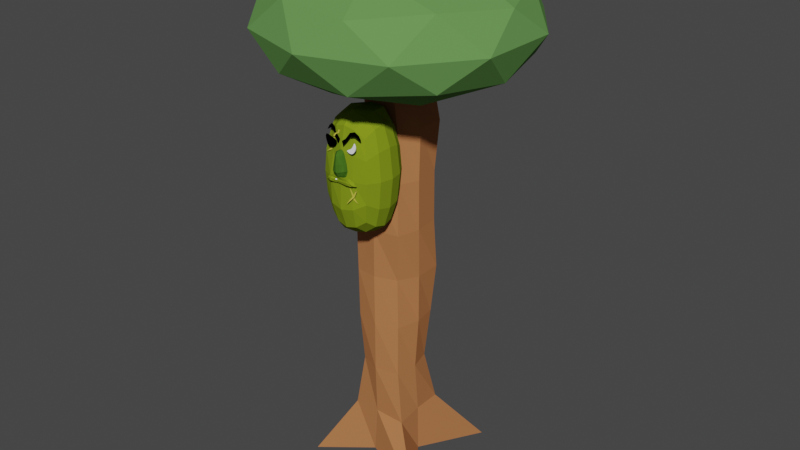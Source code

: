 # Source: jaja3MenosFolhas.blend  (saved by Blender 4.0.36; exported with 4.5.12 LTS)
import bpy
from mathutils import Matrix  # noqa: F401  (used for matrix-valued properties, if any)

bpy.ops.wm.read_factory_settings(use_empty=True)
scene = bpy.context.scene
scene.name = 'Scene'

# ---- collections
col_collection = bpy.data.collections.new('Collection'); scene.collection.children.link(col_collection)
col_vore = bpy.data.collections.new('vore'); scene.collection.children.link(col_vore)
col_homens = bpy.data.collections.new('homens'); scene.collection.children.link(col_homens)
col_face3 = bpy.data.collections.new('face3'); scene.collection.children.link(col_face3)

# ---- images (referenced by path relative to the original .blend; pixels are not part of the script)
import os
ASSET_DIR = os.environ.get("B2B_ASSET_DIR", "")  # directory of the original .blend (textures are referenced by path, not embedded)
HERE = os.path.dirname(os.path.abspath(__file__))  # packed textures are extracted next to this script under _unpacked/

def load_image(name, relpath, width, height, colorspace="sRGB"):
    """Load a texture the original file referenced (path relative to the .blend, or extracted next to this script)."""
    p = next((c for c in (os.path.join(HERE, relpath), os.path.join(ASSET_DIR, relpath)) if relpath and os.path.exists(c)), "")
    if p:
        img = bpy.data.images.load(p, check_existing=True)
        img.name = name
    else:  # same state as the original file: an image datablock whose file is absent (Cycles renders it pink)
        img = bpy.data.images.new(name, width, height)
        img.source = "FILE"
        img.filepath = "//" + (relpath or name)
    img.colorspace_settings.name = colorspace
    return img
img_sex_001 = load_image('sex.001', '', 1024, 1024, 'sRGB')
img_sex = load_image('sex', '', 1024, 1024, 'sRGB')

# ---- materials (node trees are filled in below, after node groups)
mat_corpo_001 = bpy.data.materials.new('corpo.001')
mat_corpo_001.use_transparent_shadow = False
mat_corpo_001.diffuse_color = (0.1279, 0.2883, 0.08112, 1.0)
mat_preto_002 = bpy.data.materials.new('preto.002')
mat_preto_002.use_transparent_shadow = False
mat_preto_002.diffuse_color = (0.4575, 0.1791, 0.07, 1.0)
mat_corpo = bpy.data.materials.new('corpo')
mat_corpo.use_transparent_shadow = False
mat_corpo.diffuse_color = (0.2094, 0.2883, 0.01318, 1.0)
mat_naris = bpy.data.materials.new('naris')
mat_naris.use_transparent_shadow = False
mat_naris.diffuse_color = (0.05763, 0.1441, 0.01482, 1.0)
mat_olho = bpy.data.materials.new('olho')
mat_olho.use_transparent_shadow = False
mat_olho.diffuse_color = (1.0, 1.0, 1.0, 1.0)
mat_preto = bpy.data.materials.new('preto')
mat_preto.use_transparent_shadow = False
mat_preto.diffuse_color = (0.0, 0.0, 0.0, 1.0)
mat_catris = bpy.data.materials.new('catris')
mat_catris.use_transparent_shadow = False
mat_catris.diffuse_color = (0.5489, 0.5158, 0.06983, 1.0)

# ---- material node trees

# ---- world
world_world = bpy.data.worlds.new('World'); scene.world = world_world
world_world.use_nodes = True; world_world.node_tree.nodes.clear()
_N = world_world.node_tree.nodes; _L = world_world.node_tree.links
n0 = _N.new('ShaderNodeOutputWorld'); n0.name = 'World Output'; n0.location = (300, 300)
n1 = _N.new('ShaderNodeBackground'); n1.name = 'Background'; n1.location = (10, 300)
n1.inputs[0].default_value = (0.05088, 0.05088, 0.05088, 1.0)
_L.new(n1.outputs[0], n0.inputs[0])
n0.is_active_output = True
world_world.color = (0.05088, 0.05088, 0.05088)
world_world.use_sun_shadow = False
world_world.sun_shadow_jitter_overblur = 0.0

# ---- meshes
me_icosphere = bpy.data.meshes.new('Icosphere')
me_icosphere.from_pydata([(0.0, 0.0, -1.134), (0.7236, -0.5257, -0.4472), (-0.2764, -0.8506, -0.4472), (-0.8944, 0.0, -0.4472), (-0.2764, 0.8506, -0.4472), (0.7236, 0.5257, -0.4472), (0.2764, -0.8506, 0.4472), (-0.7236, -0.5257, 0.4472), (-0.7236, 0.5257, 0.4472), (0.2764, 0.8506, 0.4472), (0.8944, 0.0, 0.4472), (0.0, 0.0, 1.0), (-0.1625, -0.5, -0.8507), (0.4253, -0.309, -0.8507), (0.2629, -0.809, -0.5257), (0.8506, 0.0, -0.5257), (0.4253, 0.309, -0.8507), (-0.5257, 0.0, -0.8075), (-0.6882, -0.5, -0.5257), (-0.1625, 0.5, -0.8507), (-0.6882, 0.5, -0.5257), (0.2629, 0.809, -0.5257), (0.9511, -0.309, 0.0), (0.9511, 0.309, 0.0), (0.0, -1.0, 0.0), (0.5878, -0.809, 0.0), (-0.9511, -0.309, 0.0), (-0.5878, -0.809, 0.0), (-0.5878, 0.809, 0.0), (-0.9511, 0.309, 0.0), (0.5878, 0.809, 0.0), (0.0, 1.0, 0.0), (0.6882, -0.5, 0.5257), (-0.2629, -0.809, 0.5257), (-0.8506, 0.0, 0.5257), (-0.2629, 0.809, 0.5257), (0.6882, 0.5, 0.5257), (0.1625, -0.5, 0.8507), (0.5257, 0.0, 0.8507), (-0.4253, -0.309, 0.8507), (-0.4253, 0.309, 0.8507), (0.1625, 0.5, 0.8507)], [], [(0, 13, 12), (1, 13, 15), (0, 12, 17), (0, 17, 19), (0, 19, 16), (1, 15, 22), (2, 14, 24), (3, 18, 26), (4, 20, 28), (5, 21, 30), (1, 22, 25), (2, 24, 27), (3, 26, 29), (4, 28, 31), (5, 30, 23), (6, 32, 37), (7, 33, 39), (8, 34, 40), (9, 35, 41), (10, 36, 38), (38, 41, 11), (38, 36, 41), (36, 9, 41), (41, 40, 11), (41, 35, 40), (35, 8, 40), (40, 39, 11), (40, 34, 39), (34, 7, 39), (39, 37, 11), (39, 33, 37), (33, 6, 37), (37, 38, 11), (37, 32, 38), (32, 10, 38), (23, 36, 10), (23, 30, 36), (30, 9, 36), (31, 35, 9), (31, 28, 35), (28, 8, 35), (29, 34, 8), (29, 26, 34), (26, 7, 34), (27, 33, 7), (27, 24, 33), (24, 6, 33), (25, 32, 6), (25, 22, 32), (22, 10, 32), (30, 31, 9), (30, 21, 31), (21, 4, 31), (28, 29, 8), (28, 20, 29), (20, 3, 29), (26, 27, 7), (26, 18, 27), (18, 2, 27), (24, 25, 6), (24, 14, 25), (14, 1, 25), (22, 23, 10), (22, 15, 23), (15, 5, 23), (16, 21, 5), (16, 19, 21), (19, 4, 21), (19, 20, 4), (19, 17, 20), (17, 3, 20), (17, 18, 3), (17, 12, 18), (12, 2, 18), (15, 16, 5), (15, 13, 16), (13, 0, 16), (12, 14, 2), (12, 13, 14), (13, 1, 14)])
_uv = me_icosphere.uv_layers.new(name='UVMap')
_uv.uv.foreach_set('vector', [0.1818, 0.0, 0.2273, 0.07873, 0.1364, 0.07873, 0.2727, 0.1575, 0.3182, 0.07873, 0.3636, 0.1575, 0.9091, 0.0, 0.9545, 0.07873, 0.8636, 0.07873, 0.7273, 0.0, 0.7727, 0.07873, 0.6818, 0.07873, 0.5455, 0.0, 0.5909, 0.07873, 0.5, 0.07873, 0.2727, 0.1575, 0.3636, 0.1575, 0.3182, 0.2362, 0.09091, 0.1575, 0.1818, 0.1575, 0.1364, 0.2362, 0.8182, 0.1575, 0.9091, 0.1575, 0.8636, 0.2362, 0.6364, 0.1575, 0.7273, 0.1575, 0.6818, 0.2362, 0.4545, 0.1575, 0.5455, 0.1575, 0.5, 0.2362, 0.2727, 0.1575, 0.3182, 0.2362, 0.2273, 0.2362, 0.09091, 0.1575, 0.1364, 0.2362, 0.04546, 0.2362, 0.8182, 0.1575, 0.8636, 0.2362, 0.7727, 0.2362, 0.6364, 0.1575, 0.6818, 0.2362, 0.5909, 0.2362, 0.4545, 0.1575, 0.5, 0.2362, 0.4091, 0.2362, 0.1818, 0.3149, 0.2727, 0.3149, 0.2273, 0.3937, 0.0, 0.3149, 0.09091, 0.3149, 0.04546, 0.3937, 0.7273, 0.3149, 0.8182, 0.3149, 0.7727, 0.3937, 0.5455, 0.3149, 0.6364, 0.3149, 0.5909, 0.3937, 0.3636, 0.3149, 0.4545, 0.3149, 0.4091, 0.3937, 0.4091, 0.3937, 0.5, 0.3937, 0.4545, 0.4724, 0.4091, 0.3937, 0.4545, 0.3149, 0.5, 0.3937, 0.4545, 0.3149, 0.5455, 0.3149, 0.5, 0.3937, 0.5909, 0.3937, 0.6818, 0.3937, 0.6364, 0.4724, 0.5909, 0.3937, 0.6364, 0.3149, 0.6818, 0.3937, 0.6364, 0.3149, 0.7273, 0.3149, 0.6818, 0.3937, 0.7727, 0.3937, 0.8636, 0.3937, 0.8182, 0.4724, 0.7727, 0.3937, 0.8182, 0.3149, 0.8636, 0.3937, 0.8182, 0.3149, 0.9091, 0.3149, 0.8636, 0.3937, 0.04546, 0.3937, 0.1364, 0.3937, 0.09091, 0.4724, 0.04546, 0.3937, 0.09091, 0.3149, 0.1364, 0.3937, 0.09091, 0.3149, 0.1818, 0.3149, 0.1364, 0.3937, 0.2273, 0.3937, 0.3182, 0.3937, 0.2727, 0.4724, 0.2273, 0.3937, 0.2727, 0.3149, 0.3182, 0.3937, 0.2727, 0.3149, 0.3636, 0.3149, 0.3182, 0.3937, 0.4091, 0.2362, 0.4545, 0.3149, 0.3636, 0.3149, 0.4091, 0.2362, 0.5, 0.2362, 0.4545, 0.3149, 0.5, 0.2362, 0.5455, 0.3149, 0.4545, 0.3149, 0.5909, 0.2362, 0.6364, 0.3149, 0.5455, 0.3149, 0.5909, 0.2362, 0.6818, 0.2362, 0.6364, 0.3149, 0.6818, 0.2362, 0.7273, 0.3149, 0.6364, 0.3149, 0.7727, 0.2362, 0.8182, 0.3149, 0.7273, 0.3149, 0.7727, 0.2362, 0.8636, 0.2362, 0.8182, 0.3149, 0.8636, 0.2362, 0.9091, 0.3149, 0.8182, 0.3149, 0.04546, 0.2362, 0.09091, 0.3149, 0.0, 0.3149, 0.04546, 0.2362, 0.1364, 0.2362, 0.09091, 0.3149, 0.1364, 0.2362, 0.1818, 0.3149, 0.09091, 0.3149, 0.2273, 0.2362, 0.2727, 0.3149, 0.1818, 0.3149, 0.2273, 0.2362, 0.3182, 0.2362, 0.2727, 0.3149, 0.3182, 0.2362, 0.3636, 0.3149, 0.2727, 0.3149, 0.5, 0.2362, 0.5909, 0.2362, 0.5455, 0.3149, 0.5, 0.2362, 0.5455, 0.1575, 0.5909, 0.2362, 0.5455, 0.1575, 0.6364, 0.1575, 0.5909, 0.2362, 0.6818, 0.2362, 0.7727, 0.2362, 0.7273, 0.3149, 0.6818, 0.2362, 0.7273, 0.1575, 0.7727, 0.2362, 0.7273, 0.1575, 0.8182, 0.1575, 0.7727, 0.2362, 0.8636, 0.2362, 0.9545, 0.2362, 0.9091, 0.3149, 0.8636, 0.2362, 0.9091, 0.1575, 0.9545, 0.2362, 0.9091, 0.1575, 1.0, 0.1575, 0.9545, 0.2362, 0.1364, 0.2362, 0.2273, 0.2362, 0.1818, 0.3149, 0.1364, 0.2362, 0.1818, 0.1575, 0.2273, 0.2362, 0.1818, 0.1575, 0.2727, 0.1575, 0.2273, 0.2362, 0.3182, 0.2362, 0.4091, 0.2362, 0.3636, 0.3149, 0.3182, 0.2362, 0.3636, 0.1575, 0.4091, 0.2362, 0.3636, 0.1575, 0.4545, 0.1575, 0.4091, 0.2362, 0.5, 0.07873, 0.5455, 0.1575, 0.4545, 0.1575, 0.5, 0.07873, 0.5909, 0.07873, 0.5455, 0.1575, 0.5909, 0.07873, 0.6364, 0.1575, 0.5455, 0.1575, 0.6818, 0.07873, 0.7273, 0.1575, 0.6364, 0.1575, 0.6818, 0.07873, 0.7727, 0.07873, 0.7273, 0.1575, 0.7727, 0.07873, 0.8182, 0.1575, 0.7273, 0.1575, 0.8636, 0.07873, 0.9091, 0.1575, 0.8182, 0.1575, 0.8636, 0.07873, 0.9545, 0.07873, 0.9091, 0.1575, 0.9545, 0.07873, 1.0, 0.1575, 0.9091, 0.1575, 0.3636, 0.1575, 0.4091, 0.07873, 0.4545, 0.1575, 0.3636, 0.1575, 0.3182, 0.07873, 0.4091, 0.07873, 0.3182, 0.07873, 0.3636, 0.0, 0.4091, 0.07873, 0.1364, 0.07873, 0.1818, 0.1575, 0.09091, 0.1575, 0.1364, 0.07873, 0.2273, 0.07873, 0.1818, 0.1575, 0.2273, 0.07873, 0.2727, 0.1575, 0.1818, 0.1575])
me_icosphere.materials.append(mat_corpo_001)
me_icosphere.use_remesh_fix_poles = True
me_icosphere.use_remesh_preserve_attributes = False
me_icosphere.update()
me_cube = bpy.data.meshes.new('Cube')
me_cube.from_pydata([(0.796, 0.7982, 0.949), (1.906, 2.44, -1.059), (0.4683, -0.5763, 0.8901), (2.241, -1.758, -1.068), (-0.6646, 0.6646, 0.9167), (-2.155, 2.698, -1.05), (-0.6504, -0.6282, 0.902), (-2.238, -1.562, -1.105), (-1.253, 0.8127, -1.014), (-0.06575, 1.543, -0.9669), (0.9301, 0.9299, -2.723e-07), (-0.8389, -0.8007, -1.125e-06), (0.6135, -0.6204, -4.103e-06), (-0.7635, 0.7634, -2.377e-06), (-0.118, -0.6622, 0.9225), (0.6878, -0.03908, 0.9247), (0.00288, -1.065, -0.9832), (-0.6647, -0.08294, 0.9165), (0.0313, 0.6336, 0.9084), (1.0, 0.0, -1.0), (0.04654, 0.9234, -6.924e-06), (0.9543, 0.02942, -4.642e-06), (0.0, 0.0, -1.0), (-1.0, 0.0, 0.0), (-0.1167, -0.8845, -4.789e-06), (0.0, 0.0, 1.0), (-0.9043, -0.8878, 0.5), (0.8548, 0.8559, 0.5), (0.6722, -0.6811, 0.4999), (-0.6714, 0.6763, 0.4999), (0.0, 1.0, 0.5), (0.9606, -0.02039, 0.4999), (-1.0, 4.292e-05, 0.5), (-0.07371, -0.9034, 0.4999), (0.697, 0.66, -0.5012), (0.7927, -0.818, -0.5008), (-0.6242, 0.6515, -0.5018), (-0.6851, -0.7368, -0.5014), (0.07783, 0.9099, -0.5012), (0.9026, -0.07346, -0.5012), (-0.8109, -0.03461, -0.5017), (4.232e-05, -0.9998, -0.5), (-0.6466, -0.5784, 0.7226), (0.9528, 0.9558, 0.7482), (0.5499, -0.5173, 0.7207), (-0.5842, 0.5879, 0.729), (0.0, 1.0, 0.75), (0.9498, 0.04484, 0.7486), (-0.9933, 0.003401, 0.7492), (-0.03033, -0.7096, 0.7229), (0.8618, 0.8618, 0.25), (0.7626, -0.7732, 0.25), (-0.686, 0.7059, 0.25), (0.05549, 0.8731, 0.25), (0.9736, -0.02374, 0.25), (-0.9624, 0.04332, 0.25), (-0.06977, -0.928, 0.25), (-0.8495, -0.8265, 0.25), (-0.7951, -0.8104, -0.2501), (0.8032, 0.8254, -0.25), (0.7257, -0.7268, -0.25), (-0.6525, 0.6343, -0.2502), (-0.019, 0.9482, -0.2501), (0.9259, 0.05768, -0.25), (-0.882, -0.08644, -0.2503), (-0.02107, -0.979, -0.25), (0.8871, 1.044, -0.7689), (1.006, -0.8847, -0.7702), (-1.066, 0.8998, -0.8116), (-0.04013, 1.095, -0.7619), (0.9834, -0.01496, -0.7537), (-0.9703, -0.005796, -0.7533), (0.008985, -0.9439, -0.758), (-0.9733, -0.8262, -0.7785)], [], [(25, 17, 6, 14), (49, 14, 6, 42), (48, 17, 4, 45), (22, 19, 3, 16), (47, 15, 2, 44), (46, 18, 0, 43), (62, 20, 10, 59), (61, 13, 20, 62), (45, 4, 18, 46), (63, 21, 12, 60), (59, 10, 21, 63), (43, 0, 15, 47), (8, 22, 16, 7), (5, 9, 22, 8), (9, 1, 19, 22), (64, 23, 13, 61), (58, 11, 23, 64), (42, 6, 17, 48), (65, 24, 11, 58), (60, 12, 24, 65), (44, 2, 14, 49), (15, 25, 14, 2), (0, 18, 25, 15), (18, 4, 17, 25), (51, 28, 33, 56), (57, 26, 32, 55), (50, 27, 31, 54), (52, 29, 30, 53), (53, 30, 27, 50), (54, 31, 28, 51), (55, 32, 29, 52), (56, 33, 26, 57), (67, 35, 41, 72), (72, 41, 37, 73), (73, 37, 40, 71), (71, 40, 36, 68), (66, 34, 39, 70), (70, 39, 35, 67), (68, 36, 38, 69), (69, 38, 34, 66), (28, 44, 49, 33), (26, 42, 48, 32), (27, 43, 47, 31), (29, 45, 46, 30), (30, 46, 43, 27), (31, 47, 44, 28), (32, 48, 45, 29), (33, 49, 42, 26), (24, 56, 57, 11), (23, 55, 52, 13), (21, 54, 51, 12), (20, 53, 50, 10), (13, 52, 53, 20), (10, 50, 54, 21), (11, 57, 55, 23), (12, 51, 56, 24), (35, 60, 65, 41), (41, 65, 58, 37), (37, 58, 64, 40), (40, 64, 61, 36), (34, 59, 63, 39), (39, 63, 60, 35), (36, 61, 62, 38), (38, 62, 59, 34), (9, 69, 66, 1), (5, 68, 69, 9), (19, 70, 67, 3), (1, 66, 70, 19), (8, 71, 68, 5), (7, 73, 71, 8), (16, 72, 73, 7), (3, 67, 72, 16)])
_uv = me_cube.uv_layers.new(name='UVMap')
_uv.uv.foreach_set('vector', [0.75, 0.625, 0.875, 0.625, 0.875, 0.75, 0.75, 0.75, 0.5938, 0.875, 0.625, 0.875, 0.625, 1.0, 0.5938, 1.0, 0.5938, 0.125, 0.625, 0.125, 0.625, 0.25, 0.5938, 0.25, 0.25, 0.625, 0.375, 0.625, 0.375, 0.75, 0.25, 0.75, 0.5938, 0.625, 0.625, 0.625, 0.625, 0.75, 0.5938, 0.75, 0.5938, 0.375, 0.625, 0.375, 0.625, 0.5, 0.5938, 0.5, 0.4688, 0.375, 0.5, 0.375, 0.5, 0.5, 0.4688, 0.5, 0.4688, 0.25, 0.5, 0.25, 0.5, 0.375, 0.4688, 0.375, 0.5938, 0.25, 0.625, 0.25, 0.625, 0.375, 0.5938, 0.375, 0.4688, 0.625, 0.5, 0.625, 0.5, 0.75, 0.4688, 0.75, 0.4688, 0.5, 0.5, 0.5, 0.5, 0.625, 0.4688, 0.625, 0.5938, 0.5, 0.625, 0.5, 0.625, 0.625, 0.5938, 0.625, 0.125, 0.625, 0.25, 0.625, 0.25, 0.75, 0.125, 0.75, 0.125, 0.5, 0.25, 0.5, 0.25, 0.625, 0.125, 0.625, 0.25, 0.5, 0.375, 0.5, 0.375, 0.625, 0.25, 0.625, 0.4688, 0.125, 0.5, 0.125, 0.5, 0.25, 0.4688, 0.25, 0.4688, 0.0, 0.5, 0.0, 0.5, 0.125, 0.4688, 0.125, 0.5938, 0.0, 0.625, 0.0, 0.625, 0.125, 0.5938, 0.125, 0.4688, 0.875, 0.5, 0.875, 0.5, 1.0, 0.4688, 1.0, 0.4688, 0.75, 0.5, 0.75, 0.5, 0.875, 0.4688, 0.875, 0.5938, 0.75, 0.625, 0.75, 0.625, 0.875, 0.5938, 0.875, 0.625, 0.625, 0.75, 0.625, 0.75, 0.75, 0.625, 0.75, 0.625, 0.5, 0.75, 0.5, 0.75, 0.625, 0.625, 0.625, 0.75, 0.5, 0.875, 0.5, 0.875, 0.625, 0.75, 0.625, 0.5312, 0.75, 0.5625, 0.75, 0.5625, 0.875, 0.5312, 0.875, 0.5312, 0.0, 0.5625, 0.0, 0.5625, 0.125, 0.5312, 0.125, 0.5312, 0.5, 0.5625, 0.5, 0.5625, 0.625, 0.5312, 0.625, 0.5312, 0.25, 0.5625, 0.25, 0.5625, 0.375, 0.5312, 0.375, 0.5312, 0.375, 0.5625, 0.375, 0.5625, 0.5, 0.5312, 0.5, 0.5312, 0.625, 0.5625, 0.625, 0.5625, 0.75, 0.5312, 0.75, 0.5312, 0.125, 0.5625, 0.125, 0.5625, 0.25, 0.5312, 0.25, 0.5312, 0.875, 0.5625, 0.875, 0.5625, 1.0, 0.5312, 1.0, 0.4057, 0.75, 0.4375, 0.75, 0.4375, 0.875, 0.4057, 0.875, 0.4057, 0.875, 0.4375, 0.875, 0.4375, 1.0, 0.4057, 1.0, 0.4057, 0.0, 0.4375, 0.0, 0.4375, 0.125, 0.4057, 0.125, 0.4057, 0.125, 0.4375, 0.125, 0.4375, 0.25, 0.4057, 0.25, 0.4057, 0.5, 0.4375, 0.5, 0.4375, 0.625, 0.4057, 0.625, 0.4057, 0.625, 0.4375, 0.625, 0.4375, 0.75, 0.4057, 0.75, 0.4057, 0.25, 0.4375, 0.25, 0.4375, 0.375, 0.4057, 0.375, 0.4057, 0.375, 0.4375, 0.375, 0.4375, 0.5, 0.4057, 0.5, 0.5625, 0.75, 0.5938, 0.75, 0.5938, 0.875, 0.5625, 0.875, 0.5625, 0.0, 0.5938, 0.0, 0.5938, 0.125, 0.5625, 0.125, 0.5625, 0.5, 0.5938, 0.5, 0.5938, 0.625, 0.5625, 0.625, 0.5625, 0.25, 0.5938, 0.25, 0.5938, 0.375, 0.5625, 0.375, 0.5625, 0.375, 0.5938, 0.375, 0.5938, 0.5, 0.5625, 0.5, 0.5625, 0.625, 0.5938, 0.625, 0.5938, 0.75, 0.5625, 0.75, 0.5625, 0.125, 0.5938, 0.125, 0.5938, 0.25, 0.5625, 0.25, 0.5625, 0.875, 0.5938, 0.875, 0.5938, 1.0, 0.5625, 1.0, 0.5, 0.875, 0.5312, 0.875, 0.5312, 1.0, 0.5, 1.0, 0.5, 0.125, 0.5312, 0.125, 0.5312, 0.25, 0.5, 0.25, 0.5, 0.625, 0.5312, 0.625, 0.5312, 0.75, 0.5, 0.75, 0.5, 0.375, 0.5312, 0.375, 0.5312, 0.5, 0.5, 0.5, 0.5, 0.25, 0.5312, 0.25, 0.5312, 0.375, 0.5, 0.375, 0.5, 0.5, 0.5312, 0.5, 0.5312, 0.625, 0.5, 0.625, 0.5, 0.0, 0.5312, 0.0, 0.5312, 0.125, 0.5, 0.125, 0.5, 0.75, 0.5312, 0.75, 0.5312, 0.875, 0.5, 0.875, 0.4375, 0.75, 0.4688, 0.75, 0.4688, 0.875, 0.4375, 0.875, 0.4375, 0.875, 0.4688, 0.875, 0.4688, 1.0, 0.4375, 1.0, 0.4375, 0.0, 0.4688, 0.0, 0.4688, 0.125, 0.4375, 0.125, 0.4375, 0.125, 0.4688, 0.125, 0.4688, 0.25, 0.4375, 0.25, 0.4375, 0.5, 0.4688, 0.5, 0.4688, 0.625, 0.4375, 0.625, 0.4375, 0.625, 0.4688, 0.625, 0.4688, 0.75, 0.4375, 0.75, 0.4375, 0.25, 0.4688, 0.25, 0.4688, 0.375, 0.4375, 0.375, 0.4375, 0.375, 0.4688, 0.375, 0.4688, 0.5, 0.4375, 0.5, 0.375, 0.375, 0.4057, 0.375, 0.4057, 0.5, 0.375, 0.5, 0.375, 0.25, 0.4057, 0.25, 0.4057, 0.375, 0.375, 0.375, 0.375, 0.625, 0.4057, 0.625, 0.4057, 0.75, 0.375, 0.75, 0.375, 0.5, 0.4057, 0.5, 0.4057, 0.625, 0.375, 0.625, 0.375, 0.125, 0.4057, 0.125, 0.4057, 0.25, 0.375, 0.25, 0.375, 0.0, 0.4057, 0.0, 0.4057, 0.125, 0.375, 0.125, 0.375, 0.875, 0.4057, 0.875, 0.4057, 1.0, 0.375, 1.0, 0.375, 0.75, 0.4057, 0.75, 0.4057, 0.875, 0.375, 0.875])
me_cube.materials.append(mat_preto_002)
me_cube.use_remesh_preserve_volume = False
me_cube.use_remesh_preserve_attributes = False
me_cube.use_mirror_vertex_groups = False
me_cube.update()
me_cube_006 = bpy.data.meshes.new('Cube.006')
me_cube_006.from_pydata([(-1.0, -1.0, -1.937), (-1.0, -1.0, 1.937), (-1.0, 1.0, -1.937), (-1.0, 1.0, 1.937), (1.0, -1.0, -1.937), (1.0, -1.0, 1.937), (1.0, 1.0, -1.937), (1.0, 1.0, 1.937), (-1.167, 0.5246, -2.26), (-1.225, 0.0, -2.372), (-1.167, -0.5246, -2.26), (-1.167, -1.167, -1.016), (-1.225, -1.225, 8.939e-07), (-1.167, -1.167, 1.016), (-1.174, -0.5284, 2.265), (-1.239, 0.0003114, 2.383), (-1.168, 0.5248, 2.261), (-1.167, 1.167, 1.016), (-1.225, 1.225, 8.939e-07), (-1.167, 1.167, -1.016), (0.5246, 1.167, -2.26), (0.0, 1.225, -2.372), (-0.5246, 1.167, -2.26), (-0.5247, 1.167, 2.261), (0.0, 1.225, 2.372), (0.5246, 1.167, 2.26), (1.167, 1.167, 1.016), (1.225, 1.225, 8.939e-07), (1.167, 1.167, -1.016), (1.167, -0.5246, -2.26), (1.225, 0.0, -2.372), (1.167, 0.5246, -2.26), (1.167, 0.5247, 2.261), (1.225, 0.0, 2.372), (1.168, -0.5253, 2.261), (1.167, -1.167, 1.016), (1.225, -1.225, 8.939e-07), (1.167, -1.167, -1.016), (-0.5246, -1.167, -2.26), (0.0, -1.225, -2.372), (0.5246, -1.167, -2.26), (0.5246, -1.167, 2.26), (4.124e-05, -1.225, 2.372), (-0.5246, -1.167, 2.26), (0.6806, 0.6326, 2.849), (0.6692, -0.001567, 2.831), (0.6258, -0.6078, 2.649), (-0.005752, 0.6595, 2.898), (-0.01003, -0.00274, 2.973), (-0.001749, -0.6527, 2.932), (-0.6239, 0.6111, 2.636), (-0.6781, 0.001251, 2.86), (-0.6078, -0.595, 2.599), (-0.6725, 0.6247, -2.833), (-0.724, 0.0, -3.033), (-0.6725, -0.6247, -2.833), (-0.0008977, 0.6227, -2.774), (-0.003698, 0.01171, -3.019), (-0.01578, -0.6129, -2.824), (0.6725, 0.6247, -2.833), (0.6526, 0.00846, -2.81), (0.6054, -0.5894, -2.667), (0.6247, -1.463, -1.302), (0.0, -1.566, -1.402), (-0.6247, -1.463, -1.302), (0.6216, -1.429, -0.009226), (0.007015, -1.544, -0.03809), (-0.6339, -1.516, 9.037e-07), (0.5934, -1.359, 1.185), (0.0, -1.471, 1.245), (-0.5815, -1.33, 1.131), (1.463, 0.6247, -1.302), (1.566, 0.0, -1.402), (1.463, -0.6247, -1.302), (1.6, 0.6628, 8.939e-07), (1.732, 0.0, 8.939e-07), (1.6, -0.6628, 8.939e-07), (1.463, 0.6247, 1.302), (1.566, 0.0, 1.402), (1.463, -0.6247, 1.302), (-0.6247, 1.463, -1.302), (0.0, 1.566, -1.402), (0.6247, 1.463, -1.302), (-0.6628, 1.6, 8.939e-07), (0.0, 1.732, 8.939e-07), (0.6628, 1.6, 8.939e-07), (-0.6247, 1.463, 1.302), (0.0, 1.566, 1.402), (0.6247, 1.463, 1.302), (-1.463, -0.6247, -1.302), (-1.566, 0.0, -1.402), (-1.463, 0.6247, -1.302), (-1.6, -0.6628, 8.939e-07), (-1.732, 0.0, 8.939e-07), (-1.6, 0.6628, 8.939e-07), (-1.463, -0.6247, 1.302), (-1.566, 0.0, 1.402), (-1.463, 0.6247, 1.302)], [], [(97, 16, 3, 17), (88, 25, 7, 26), (79, 34, 5, 35), (70, 43, 1, 13), (61, 29, 4, 40), (52, 14, 1, 43), (34, 46, 41, 5), (46, 49, 42, 41), (49, 52, 43, 42), (7, 25, 44, 32), (32, 44, 45, 33), (33, 45, 46, 34), (25, 24, 47, 44), (44, 47, 48, 45), (45, 48, 49, 46), (24, 23, 50, 47), (47, 50, 51, 48), (48, 51, 52, 49), (23, 3, 16, 50), (50, 16, 15, 51), (51, 15, 14, 52), (10, 55, 38, 0), (55, 58, 39, 38), (58, 61, 40, 39), (2, 22, 53, 8), (8, 53, 54, 9), (9, 54, 55, 10), (22, 21, 56, 53), (53, 56, 57, 54), (54, 57, 58, 55), (21, 20, 59, 56), (56, 59, 60, 57), (57, 60, 61, 58), (20, 6, 31, 59), (59, 31, 30, 60), (60, 30, 29, 61), (38, 64, 11, 0), (64, 67, 12, 11), (67, 70, 13, 12), (4, 37, 62, 40), (40, 62, 63, 39), (39, 63, 64, 38), (37, 36, 65, 62), (62, 65, 66, 63), (63, 66, 67, 64), (36, 35, 68, 65), (65, 68, 69, 66), (66, 69, 70, 67), (35, 5, 41, 68), (68, 41, 42, 69), (69, 42, 43, 70), (29, 73, 37, 4), (73, 76, 36, 37), (76, 79, 35, 36), (6, 28, 71, 31), (31, 71, 72, 30), (30, 72, 73, 29), (28, 27, 74, 71), (71, 74, 75, 72), (72, 75, 76, 73), (27, 26, 77, 74), (74, 77, 78, 75), (75, 78, 79, 76), (26, 7, 32, 77), (77, 32, 33, 78), (78, 33, 34, 79), (20, 82, 28, 6), (82, 85, 27, 28), (85, 88, 26, 27), (2, 19, 80, 22), (22, 80, 81, 21), (21, 81, 82, 20), (19, 18, 83, 80), (80, 83, 84, 81), (81, 84, 85, 82), (18, 17, 86, 83), (83, 86, 87, 84), (84, 87, 88, 85), (17, 3, 23, 86), (86, 23, 24, 87), (87, 24, 25, 88), (8, 91, 19, 2), (91, 94, 18, 19), (94, 97, 17, 18), (0, 11, 89, 10), (10, 89, 90, 9), (9, 90, 91, 8), (11, 12, 92, 89), (89, 92, 93, 90), (90, 93, 94, 91), (12, 13, 95, 92), (92, 95, 96, 93), (93, 96, 97, 94), (13, 1, 14, 95), (95, 14, 15, 96), (96, 15, 16, 97)])
_uv = me_cube_006.uv_layers.new(name='UVMap')
_uv.uv.foreach_set('vector', [0.5625, 0.1875, 0.625, 0.1875, 0.625, 0.25, 0.5625, 0.25, 0.5625, 0.4375, 0.625, 0.4375, 0.625, 0.5, 0.5625, 0.5, 0.5625, 0.6875, 0.625, 0.6875, 0.625, 0.75, 0.5625, 0.75, 0.5625, 0.9375, 0.625, 0.9375, 0.625, 1.0, 0.5625, 1.0, 0.3125, 0.6875, 0.375, 0.6875, 0.375, 0.75, 0.3125, 0.75, 0.8125, 0.6875, 0.875, 0.6875, 0.875, 0.75, 0.8125, 0.75, 0.625, 0.6875, 0.6875, 0.6875, 0.6875, 0.75, 0.625, 0.75, 0.6875, 0.6875, 0.75, 0.6875, 0.75, 0.75, 0.6875, 0.75, 0.75, 0.6875, 0.8125, 0.6875, 0.8125, 0.75, 0.75, 0.75, 0.625, 0.5, 0.6875, 0.5, 0.6875, 0.5625, 0.625, 0.5625, 0.625, 0.5625, 0.6875, 0.5625, 0.6875, 0.625, 0.625, 0.625, 0.625, 0.625, 0.6875, 0.625, 0.6875, 0.6875, 0.625, 0.6875, 0.6875, 0.5, 0.75, 0.5, 0.75, 0.5625, 0.6875, 0.5625, 0.6875, 0.5625, 0.75, 0.5625, 0.75, 0.625, 0.6875, 0.625, 0.6875, 0.625, 0.75, 0.625, 0.75, 0.6875, 0.6875, 0.6875, 0.75, 0.5, 0.8125, 0.5, 0.8125, 0.5625, 0.75, 0.5625, 0.75, 0.5625, 0.8125, 0.5625, 0.8125, 0.625, 0.75, 0.625, 0.75, 0.625, 0.8125, 0.625, 0.8125, 0.6875, 0.75, 0.6875, 0.8125, 0.5, 0.875, 0.5, 0.875, 0.5625, 0.8125, 0.5625, 0.8125, 0.5625, 0.875, 0.5625, 0.875, 0.625, 0.8125, 0.625, 0.8125, 0.625, 0.875, 0.625, 0.875, 0.6875, 0.8125, 0.6875, 0.125, 0.6875, 0.1875, 0.6875, 0.1875, 0.75, 0.125, 0.75, 0.1875, 0.6875, 0.25, 0.6875, 0.25, 0.75, 0.1875, 0.75, 0.25, 0.6875, 0.3125, 0.6875, 0.3125, 0.75, 0.25, 0.75, 0.125, 0.5, 0.1875, 0.5, 0.1875, 0.5625, 0.125, 0.5625, 0.125, 0.5625, 0.1875, 0.5625, 0.1875, 0.625, 0.125, 0.625, 0.125, 0.625, 0.1875, 0.625, 0.1875, 0.6875, 0.125, 0.6875, 0.1875, 0.5, 0.25, 0.5, 0.25, 0.5625, 0.1875, 0.5625, 0.1875, 0.5625, 0.25, 0.5625, 0.25, 0.625, 0.1875, 0.625, 0.1875, 0.625, 0.25, 0.625, 0.25, 0.6875, 0.1875, 0.6875, 0.25, 0.5, 0.3125, 0.5, 0.3125, 0.5625, 0.25, 0.5625, 0.25, 0.5625, 0.3125, 0.5625, 0.3125, 0.625, 0.25, 0.625, 0.25, 0.625, 0.3125, 0.625, 0.3125, 0.6875, 0.25, 0.6875, 0.3125, 0.5, 0.375, 0.5, 0.375, 0.5625, 0.3125, 0.5625, 0.3125, 0.5625, 0.375, 0.5625, 0.375, 0.625, 0.3125, 0.625, 0.3125, 0.625, 0.375, 0.625, 0.375, 0.6875, 0.3125, 0.6875, 0.375, 0.9375, 0.4375, 0.9375, 0.4375, 1.0, 0.375, 1.0, 0.4375, 0.9375, 0.5, 0.9375, 0.5, 1.0, 0.4375, 1.0, 0.5, 0.9375, 0.5625, 0.9375, 0.5625, 1.0, 0.5, 1.0, 0.375, 0.75, 0.4375, 0.75, 0.4375, 0.8125, 0.375, 0.8125, 0.375, 0.8125, 0.4375, 0.8125, 0.4375, 0.875, 0.375, 0.875, 0.375, 0.875, 0.4375, 0.875, 0.4375, 0.9375, 0.375, 0.9375, 0.4375, 0.75, 0.5, 0.75, 0.5, 0.8125, 0.4375, 0.8125, 0.4375, 0.8125, 0.5, 0.8125, 0.5, 0.875, 0.4375, 0.875, 0.4375, 0.875, 0.5, 0.875, 0.5, 0.9375, 0.4375, 0.9375, 0.5, 0.75, 0.5625, 0.75, 0.5625, 0.8125, 0.5, 0.8125, 0.5, 0.8125, 0.5625, 0.8125, 0.5625, 0.875, 0.5, 0.875, 0.5, 0.875, 0.5625, 0.875, 0.5625, 0.9375, 0.5, 0.9375, 0.5625, 0.75, 0.625, 0.75, 0.625, 0.8125, 0.5625, 0.8125, 0.5625, 0.8125, 0.625, 0.8125, 0.625, 0.875, 0.5625, 0.875, 0.5625, 0.875, 0.625, 0.875, 0.625, 0.9375, 0.5625, 0.9375, 0.375, 0.6875, 0.4375, 0.6875, 0.4375, 0.75, 0.375, 0.75, 0.4375, 0.6875, 0.5, 0.6875, 0.5, 0.75, 0.4375, 0.75, 0.5, 0.6875, 0.5625, 0.6875, 0.5625, 0.75, 0.5, 0.75, 0.375, 0.5, 0.4375, 0.5, 0.4375, 0.5625, 0.375, 0.5625, 0.375, 0.5625, 0.4375, 0.5625, 0.4375, 0.625, 0.375, 0.625, 0.375, 0.625, 0.4375, 0.625, 0.4375, 0.6875, 0.375, 0.6875, 0.4375, 0.5, 0.5, 0.5, 0.5, 0.5625, 0.4375, 0.5625, 0.4375, 0.5625, 0.5, 0.5625, 0.5, 0.625, 0.4375, 0.625, 0.4375, 0.625, 0.5, 0.625, 0.5, 0.6875, 0.4375, 0.6875, 0.5, 0.5, 0.5625, 0.5, 0.5625, 0.5625, 0.5, 0.5625, 0.5, 0.5625, 0.5625, 0.5625, 0.5625, 0.625, 0.5, 0.625, 0.5, 0.625, 0.5625, 0.625, 0.5625, 0.6875, 0.5, 0.6875, 0.5625, 0.5, 0.625, 0.5, 0.625, 0.5625, 0.5625, 0.5625, 0.5625, 0.5625, 0.625, 0.5625, 0.625, 0.625, 0.5625, 0.625, 0.5625, 0.625, 0.625, 0.625, 0.625, 0.6875, 0.5625, 0.6875, 0.375, 0.4375, 0.4375, 0.4375, 0.4375, 0.5, 0.375, 0.5, 0.4375, 0.4375, 0.5, 0.4375, 0.5, 0.5, 0.4375, 0.5, 0.5, 0.4375, 0.5625, 0.4375, 0.5625, 0.5, 0.5, 0.5, 0.375, 0.25, 0.4375, 0.25, 0.4375, 0.3125, 0.375, 0.3125, 0.375, 0.3125, 0.4375, 0.3125, 0.4375, 0.375, 0.375, 0.375, 0.375, 0.375, 0.4375, 0.375, 0.4375, 0.4375, 0.375, 0.4375, 0.4375, 0.25, 0.5, 0.25, 0.5, 0.3125, 0.4375, 0.3125, 0.4375, 0.3125, 0.5, 0.3125, 0.5, 0.375, 0.4375, 0.375, 0.4375, 0.375, 0.5, 0.375, 0.5, 0.4375, 0.4375, 0.4375, 0.5, 0.25, 0.5625, 0.25, 0.5625, 0.3125, 0.5, 0.3125, 0.5, 0.3125, 0.5625, 0.3125, 0.5625, 0.375, 0.5, 0.375, 0.5, 0.375, 0.5625, 0.375, 0.5625, 0.4375, 0.5, 0.4375, 0.5625, 0.25, 0.625, 0.25, 0.625, 0.3125, 0.5625, 0.3125, 0.5625, 0.3125, 0.625, 0.3125, 0.625, 0.375, 0.5625, 0.375, 0.5625, 0.375, 0.625, 0.375, 0.625, 0.4375, 0.5625, 0.4375, 0.375, 0.1875, 0.4375, 0.1875, 0.4375, 0.25, 0.375, 0.25, 0.4375, 0.1875, 0.5, 0.1875, 0.5, 0.25, 0.4375, 0.25, 0.5, 0.1875, 0.5625, 0.1875, 0.5625, 0.25, 0.5, 0.25, 0.375, 0.0, 0.4375, 0.0, 0.4375, 0.0625, 0.375, 0.0625, 0.375, 0.0625, 0.4375, 0.0625, 0.4375, 0.125, 0.375, 0.125, 0.375, 0.125, 0.4375, 0.125, 0.4375, 0.1875, 0.375, 0.1875, 0.4375, 0.0, 0.5, 0.0, 0.5, 0.0625, 0.4375, 0.0625, 0.4375, 0.0625, 0.5, 0.0625, 0.5, 0.125, 0.4375, 0.125, 0.4375, 0.125, 0.5, 0.125, 0.5, 0.1875, 0.4375, 0.1875, 0.5, 0.0, 0.5625, 0.0, 0.5625, 0.0625, 0.5, 0.0625, 0.5, 0.0625, 0.5625, 0.0625, 0.5625, 0.125, 0.5, 0.125, 0.5, 0.125, 0.5625, 0.125, 0.5625, 0.1875, 0.5, 0.1875, 0.5625, 0.0, 0.625, 0.0, 0.625, 0.0625, 0.5625, 0.0625, 0.5625, 0.0625, 0.625, 0.0625, 0.625, 0.125, 0.5625, 0.125, 0.5625, 0.125, 0.625, 0.125, 0.625, 0.1875, 0.5625, 0.1875])
me_cube_006.materials.append(mat_corpo)
me_cube_006.update()
me_cube_004 = bpy.data.meshes.new('Cube.004')
me_cube_004.from_pydata([(-0.782, -0.295, -3.119), (-0.462, -0.2968, 0.5021), (-1.0, 1.281, -3.704), (-0.5159, 1.196, 0.6923), (0.7594, -0.2298, -2.995), (0.378, -0.09745, 0.2658), (1.002, 1.29, -3.706), (0.4326, 0.898, 0.3956), (-0.8201, 0.3829, -3.248), (-0.7197, -0.3802, -1.356), (-0.4551, 0.4099, 0.4458), (-1.0, 1.281, -1.32), (0.0, 1.281, -3.704), (-0.005814, 1.281, 0.7778), (0.8485, 1.281, -1.318), (0.8548, 0.3697, -3.322), (0.4262, 0.3193, 0.3456), (0.7359, -0.4058, -1.271), (0.01022, -0.7289, -3.433), (-0.0007718, -0.6399, 0.7201), (-0.005358, 0.2862, 0.7698), (-0.004118, 0.2365, -3.828), (-0.0323, -1.35, -1.285), (0.8485, 0.2811, -1.318), (0.0, 1.281, -1.32), (-0.8121, 0.2811, -1.318), (-0.5, 1.281, -3.704), (-0.2749, -0.4118, 0.5728), (-0.2784, 1.281, 0.7777), (-0.4902, -0.6001, -3.376), (-0.2533, 0.39, 0.646), (-0.4648, 0.3099, -3.579), (-0.5289, -0.9834, -1.329), (-0.5, 1.281, -1.32), (0.3321, 1.095, 0.7037), (0.4845, -0.5236, -3.254), (0.5, 1.284, -3.705), (0.2391, -0.31, 0.4261), (0.2557, 0.317, 0.6002), (0.4991, 0.237, -3.793), (0.5167, -0.996, -1.26), (0.5, 1.281, -1.32), (-0.4905, -0.3703, 0.04715), (-0.7036, 1.281, 0.0397), (0.5394, 1.281, 0.1279), (0.4641, -0.2683, -0.03401), (-0.007124, -1.171, 0.1704), (0.561, 0.3772, -0.1278), (0.0, 1.281, -0.1278), (-0.5895, 0.3517, -0.06106), (-0.5, 1.281, -0.1278), (-0.3365, -0.883, 0.08409), (0.3189, -0.8001, 0.09192), (0.5, 1.281, -0.1278), (-1.0, 1.281, -2.512), (1.0, 1.281, -2.512), (0.9144, -0.475, -2.34), (-0.9422, -0.5218, -2.53), (0.01619, -1.278, -2.598), (1.008, 0.2879, -2.493), (0.0, 1.281, -2.512), (-1.002, 0.2808, -2.512), (-0.5, 1.281, -2.512), (-0.594, -1.039, -2.569), (0.5, 1.281, -2.512), (0.5877, -0.9454, -2.424), (0.755, -0.7094, -2.374), (0.25, 1.281, -2.512), (-0.3331, -1.215, -2.597), (-0.75, 1.281, -2.512), (-0.9792, -0.119, -2.518), (-1.0, 0.7811, -2.512), (-0.25, 1.281, -2.512), (0.75, 1.281, -2.512), (1.002, 0.7812, -2.512), (0.9825, -0.1161, -2.441), (0.3388, -1.175, -2.548), (-0.7883, -0.7977, -2.543)], [], [(49, 10, 3, 43), (53, 34, 7, 44), (47, 16, 5, 45), (51, 27, 1, 42), (39, 15, 4, 35), (30, 10, 1, 27), (38, 20, 19, 37), (34, 13, 20, 38), (28, 3, 10, 30), (31, 21, 18, 29), (26, 12, 21, 31), (36, 6, 15, 39), (63, 32, 9, 57, 77), (65, 40, 22, 58, 76), (52, 37, 19, 46), (59, 23, 17, 56, 75), (55, 14, 23, 59, 74), (44, 7, 16, 47), (64, 41, 14, 55, 73), (62, 33, 24, 60, 72), (50, 28, 13, 48), (61, 25, 11, 54, 71), (57, 9, 25, 61, 70), (42, 1, 10, 49), (43, 3, 28, 50), (54, 11, 33, 62, 69), (58, 22, 32, 63, 68), (2, 26, 31, 8), (8, 31, 29, 0), (13, 28, 30, 20), (20, 30, 27, 19), (46, 19, 27, 51), (60, 24, 41, 64, 67), (45, 5, 37, 52), (56, 17, 40, 65, 66), (12, 36, 39, 21), (7, 34, 38, 16), (16, 38, 37, 5), (21, 39, 35, 18), (48, 13, 34, 53), (24, 48, 53, 41), (17, 45, 52, 40), (22, 46, 51, 32), (11, 43, 50, 33), (9, 42, 49, 25), (33, 50, 48, 24), (14, 44, 47, 23), (40, 52, 46, 22), (32, 51, 42, 9), (23, 47, 45, 17), (41, 53, 44, 14), (25, 49, 43, 11), (4, 56, 66, 65, 35), (12, 60, 67, 64, 36), (18, 58, 68, 63, 29), (2, 54, 69, 62, 26), (0, 57, 70, 61, 8), (8, 61, 71, 54, 2), (26, 62, 72, 60, 12), (36, 64, 73, 55, 6), (6, 55, 74, 59, 15), (15, 59, 75, 56, 4), (35, 65, 76, 58, 18), (29, 63, 77, 57, 0)])
_uv = me_cube_004.uv_layers.new(name='UVMap')
_uv.uv.foreach_set('vector', [0.5625, 0.125, 0.625, 0.125, 0.625, 0.25, 0.5625, 0.25, 0.5625, 0.4375, 0.625, 0.4375, 0.625, 0.5, 0.5625, 0.5, 0.5625, 0.625, 0.625, 0.625, 0.625, 0.75, 0.5625, 0.75, 0.5625, 0.9375, 0.625, 0.9375, 0.625, 1.0, 0.5625, 1.0, 0.3125, 0.625, 0.375, 0.625, 0.375, 0.75, 0.3125, 0.75, 0.8125, 0.625, 0.875, 0.625, 0.875, 0.75, 0.8125, 0.75, 0.6875, 0.625, 0.75, 0.625, 0.75, 0.75, 0.6875, 0.75, 0.6875, 0.5, 0.75, 0.5, 0.75, 0.625, 0.6875, 0.625, 0.8125, 0.5, 0.875, 0.5, 0.875, 0.625, 0.8125, 0.625, 0.1875, 0.625, 0.25, 0.625, 0.25, 0.75, 0.1875, 0.75, 0.1875, 0.5, 0.25, 0.5, 0.25, 0.625, 0.1875, 0.625, 0.3125, 0.5, 0.375, 0.5, 0.375, 0.625, 0.3125, 0.625, 0.4375, 0.9375, 0.5, 0.9375, 0.5, 1.0, 0.4375, 1.0, 0.4375, 0.9688, 0.4375, 0.8125, 0.5, 0.8125, 0.5, 0.875, 0.4375, 0.875, 0.4375, 0.8438, 0.5625, 0.8125, 0.625, 0.8125, 0.625, 0.875, 0.5625, 0.875, 0.4375, 0.625, 0.5, 0.625, 0.5, 0.75, 0.4375, 0.75, 0.4375, 0.6875, 0.4375, 0.5, 0.5, 0.5, 0.5, 0.625, 0.4375, 0.625, 0.4375, 0.5625, 0.5625, 0.5, 0.625, 0.5, 0.625, 0.625, 0.5625, 0.625, 0.4375, 0.4375, 0.5, 0.4375, 0.5, 0.5, 0.4375, 0.5, 0.4375, 0.4688, 0.4375, 0.3125, 0.5, 0.3125, 0.5, 0.375, 0.4375, 0.375, 0.4375, 0.3438, 0.5625, 0.3125, 0.625, 0.3125, 0.625, 0.375, 0.5625, 0.375, 0.4375, 0.125, 0.5, 0.125, 0.5, 0.25, 0.4375, 0.25, 0.4375, 0.1875, 0.4375, 0.0, 0.5, 0.0, 0.5, 0.125, 0.4375, 0.125, 0.4375, 0.0625, 0.5625, 0.0, 0.625, 0.0, 0.625, 0.125, 0.5625, 0.125, 0.5625, 0.25, 0.625, 0.25, 0.625, 0.3125, 0.5625, 0.3125, 0.4375, 0.25, 0.5, 0.25, 0.5, 0.3125, 0.4375, 0.3125, 0.4375, 0.2812, 0.4375, 0.875, 0.5, 0.875, 0.5, 0.9375, 0.4375, 0.9375, 0.4375, 0.9062, 0.125, 0.5, 0.1875, 0.5, 0.1875, 0.625, 0.125, 0.625, 0.125, 0.625, 0.1875, 0.625, 0.1875, 0.75, 0.125, 0.75, 0.75, 0.5, 0.8125, 0.5, 0.8125, 0.625, 0.75, 0.625, 0.75, 0.625, 0.8125, 0.625, 0.8125, 0.75, 0.75, 0.75, 0.5625, 0.875, 0.625, 0.875, 0.625, 0.9375, 0.5625, 0.9375, 0.4375, 0.375, 0.5, 0.375, 0.5, 0.4375, 0.4375, 0.4375, 0.4375, 0.4062, 0.5625, 0.75, 0.625, 0.75, 0.625, 0.8125, 0.5625, 0.8125, 0.4375, 0.75, 0.5, 0.75, 0.5, 0.8125, 0.4375, 0.8125, 0.4375, 0.7812, 0.25, 0.5, 0.3125, 0.5, 0.3125, 0.625, 0.25, 0.625, 0.625, 0.5, 0.6875, 0.5, 0.6875, 0.625, 0.625, 0.625, 0.625, 0.625, 0.6875, 0.625, 0.6875, 0.75, 0.625, 0.75, 0.25, 0.625, 0.3125, 0.625, 0.3125, 0.75, 0.25, 0.75, 0.5625, 0.375, 0.625, 0.375, 0.625, 0.4375, 0.5625, 0.4375, 0.5, 0.375, 0.5625, 0.375, 0.5625, 0.4375, 0.5, 0.4375, 0.5, 0.75, 0.5625, 0.75, 0.5625, 0.8125, 0.5, 0.8125, 0.5, 0.875, 0.5625, 0.875, 0.5625, 0.9375, 0.5, 0.9375, 0.5, 0.25, 0.5625, 0.25, 0.5625, 0.3125, 0.5, 0.3125, 0.5, 0.0, 0.5625, 0.0, 0.5625, 0.125, 0.5, 0.125, 0.5, 0.3125, 0.5625, 0.3125, 0.5625, 0.375, 0.5, 0.375, 0.5, 0.5, 0.5625, 0.5, 0.5625, 0.625, 0.5, 0.625, 0.5, 0.8125, 0.5625, 0.8125, 0.5625, 0.875, 0.5, 0.875, 0.5, 0.9375, 0.5625, 0.9375, 0.5625, 1.0, 0.5, 1.0, 0.5, 0.625, 0.5625, 0.625, 0.5625, 0.75, 0.5, 0.75, 0.5, 0.4375, 0.5625, 0.4375, 0.5625, 0.5, 0.5, 0.5, 0.5, 0.125, 0.5625, 0.125, 0.5625, 0.25, 0.5, 0.25, 0.375, 0.75, 0.4375, 0.75, 0.4375, 0.7812, 0.4375, 0.8125, 0.375, 0.8125, 0.375, 0.375, 0.4375, 0.375, 0.4375, 0.4062, 0.4375, 0.4375, 0.375, 0.4375, 0.375, 0.875, 0.4375, 0.875, 0.4375, 0.9062, 0.4375, 0.9375, 0.375, 0.9375, 0.375, 0.25, 0.4375, 0.25, 0.4375, 0.2812, 0.4375, 0.3125, 0.375, 0.3125, 0.375, 0.0, 0.4375, 0.0, 0.4375, 0.0625, 0.4375, 0.125, 0.375, 0.125, 0.375, 0.125, 0.4375, 0.125, 0.4375, 0.1875, 0.4375, 0.25, 0.375, 0.25, 0.375, 0.3125, 0.4375, 0.3125, 0.4375, 0.3438, 0.4375, 0.375, 0.375, 0.375, 0.375, 0.4375, 0.4375, 0.4375, 0.4375, 0.4688, 0.4375, 0.5, 0.375, 0.5, 0.375, 0.5, 0.4375, 0.5, 0.4375, 0.5625, 0.4375, 0.625, 0.375, 0.625, 0.375, 0.625, 0.4375, 0.625, 0.4375, 0.6875, 0.4375, 0.75, 0.375, 0.75, 0.375, 0.8125, 0.4375, 0.8125, 0.4375, 0.8438, 0.4375, 0.875, 0.375, 0.875, 0.375, 0.9375, 0.4375, 0.9375, 0.4375, 0.9688, 0.4375, 1.0, 0.375, 1.0])
me_cube_004.materials.append(mat_naris)
me_cube_004.update()
me_cylinder_003 = bpy.data.meshes.new('Cylinder.003')
me_cylinder_003.from_pydata([(0.7223, 0.541, -0.6128), (0.7161, 0.5388, 1.386), (0.8696, 0.3148, -0.6351), (0.8634, 0.3126, 1.363), (0.9437, 0.1333, -0.6307), (0.9376, 0.1311, 1.368), (0.9811, -0.0592, -0.6447), (0.9749, -0.06142, 1.354), (0.9803, -0.2555, -0.6768), (0.9741, -0.2577, 1.322), (0.9414, -0.4479, -0.7255), (0.9352, -0.4501, 1.273), (0.8658, -0.6291, -0.789), (0.8596, -0.6313, 1.209), (0.7564, -0.7921, -0.865), (0.7502, -0.7944, 1.133), (0.6175, -0.9307, -0.9504), (0.6113, -0.9329, 1.048), (0.4544, -1.04, -1.042), (0.4482, -1.042, 0.9564), (0.2723, -1.085, -1.115), (0.2661, -1.087, 0.8834), (0.1721, -1.104, -1.195), (0.1659, -1.106, 0.8033), (0.001761, -1.097, -1.279), (-0.004432, -1.099, 0.7192), (-0.19, -1.059, -1.36), (-0.1962, -1.061, 0.6383), (-0.3704, -0.9833, -1.43), (-0.3766, -0.9855, 0.5685), (-0.5327, -0.874, -1.486), (-0.5389, -0.8763, 0.5125), (-0.4121, -0.7681, -1.55), (-0.4183, -0.7703, 0.4487), (-0.002938, -0.5176, -1.37), (-0.009132, -0.5198, 0.6279), (-0.2688, -0.6641, -1.475), (-0.275, -0.6663, 0.5231), (0.469, -0.01717, -1.012), (0.4628, -0.01939, 0.9861), (0.3014, -0.2686, -1.192), (0.2952, -0.2709, 0.8061), (0.5873, 0.2235, -0.8401), (0.5811, 0.2213, 1.158)], [], [(0, 1, 3, 2), (2, 3, 5, 4), (4, 5, 7, 6), (6, 7, 9, 8), (8, 9, 11, 10), (10, 11, 13, 12), (12, 13, 15, 14), (14, 15, 17, 16), (16, 17, 19, 18), (18, 19, 21, 20), (20, 21, 23, 22), (22, 23, 25, 24), (24, 25, 27, 26), (26, 27, 29, 28), (28, 29, 31, 30), (30, 31, 33, 32), (36, 32, 33, 37), (32, 36, 34, 40, 38, 42, 0, 2, 4, 6, 8, 10, 12, 14, 16, 18, 20, 22, 24, 26, 28, 30), (1, 43, 39, 41, 35, 37, 33, 31, 29, 27, 25, 23, 21, 19, 17, 15, 13, 11, 9, 7, 5, 3), (40, 34, 35, 41), (34, 36, 37, 35), (42, 38, 39, 43), (38, 40, 41, 39), (0, 42, 43, 1)])
_uv = me_cylinder_003.uv_layers.new(name='UVMap')
_uv.uv.foreach_set('vector', [0.75, 0.5, 0.75, 1.0, 0.7188, 1.0, 0.7188, 0.5, 0.7188, 0.5, 0.7188, 1.0, 0.6875, 1.0, 0.6875, 0.5, 0.6875, 0.5, 0.6875, 1.0, 0.6562, 1.0, 0.6562, 0.5, 0.6562, 0.5, 0.6562, 1.0, 0.625, 1.0, 0.625, 0.5, 0.625, 0.5, 0.625, 1.0, 0.5938, 1.0, 0.5938, 0.5, 0.5938, 0.5, 0.5938, 1.0, 0.5625, 1.0, 0.5625, 0.5, 0.5625, 0.5, 0.5625, 1.0, 0.5312, 1.0, 0.5312, 0.5, 0.5312, 0.5, 0.5312, 1.0, 0.5, 1.0, 0.5, 0.5, 0.5, 0.5, 0.5, 1.0, 0.4688, 1.0, 0.4688, 0.5, 0.4688, 0.5, 0.4688, 1.0, 0.4375, 1.0, 0.4375, 0.5, 0.4375, 0.5, 0.4375, 1.0, 0.4062, 1.0, 0.4062, 0.5, 0.4062, 0.5, 0.4062, 1.0, 0.375, 1.0, 0.375, 0.5, 0.375, 0.5, 0.375, 1.0, 0.3438, 1.0, 0.3438, 0.5, 0.3438, 0.5, 0.3438, 1.0, 0.3125, 1.0, 0.3125, 0.5, 0.3125, 0.5, 0.3125, 1.0, 0.2812, 1.0, 0.2812, 0.5, 0.2812, 0.5, 0.2812, 1.0, 0.25, 1.0, 0.25, 0.5, 0.4334, 0.438, 0.25, 0.5, 0.01, 0.25, 0.1934, 0.4359, 0.51, 0.25, 0.629, 0.25, 0.75, 0.25, 0.81, 0.25, 0.87, 0.25, 0.93, 0.25, 0.99, 0.25, 0.9854, 0.2032, 0.9717, 0.1582, 0.9496, 0.1167, 0.9197, 0.08029, 0.8833, 0.05045, 0.8418, 0.02827, 0.7968, 0.01461, 0.75, 0.01, 0.7032, 0.01461, 0.6582, 0.02827, 0.6167, 0.05045, 0.5803, 0.08029, 0.5504, 0.1167, 0.5283, 0.1582, 0.5146, 0.2032, 0.49, 0.25, 0.43, 0.25, 0.37, 0.25, 0.31, 0.25, 0.25, 0.25, 0.129, 0.25, 0.01, 0.25, 0.01461, 0.2032, 0.02827, 0.1582, 0.05045, 0.1167, 0.08029, 0.08029, 0.1167, 0.05045, 0.1582, 0.02827, 0.2032, 0.01461, 0.25, 0.01, 0.2968, 0.01461, 0.3418, 0.02827, 0.3833, 0.05045, 0.4197, 0.08029, 0.4496, 0.1167, 0.4717, 0.1582, 0.4854, 0.2032, 0.7125, 0.3438, 0.62, 0.375, 0.38, 0.625, 0.4725, 0.7188, 0.62, 0.375, 0.4334, 0.438, 0.1934, 0.4359, 0.38, 0.625, 0.8975, 0.2812, 0.805, 0.3125, 0.565, 0.8125, 0.6575, 0.9062, 0.805, 0.3125, 0.7125, 0.3438, 0.4725, 0.7188, 0.565, 0.8125, 0.99, 0.25, 0.8975, 0.2812, 0.6575, 0.9062, 0.75, 1.0])
me_cylinder_003.materials.append(mat_olho)
me_cylinder_003.use_remesh_fix_poles = True
me_cylinder_003.use_remesh_preserve_attributes = False
me_cylinder_003.update()
me_cylinder_004 = bpy.data.meshes.new('Cylinder.004')
me_cylinder_004.from_pydata([(0.9687, -0.4112, -0.1422), (-0.4315, -0.5859, -0.2672), (0.6895, 0.5081, -0.446), (-0.9429, 0.5927, -0.41), (0.2486, -0.8004, -0.4207), (-0.1186, 0.6909, -0.3565), (1.217, 0.09441, -0.2355), (-0.8533, 0.007079, -0.3444), (0.2246, -0.02976, -0.3707), (-0.116, -0.8135, -0.4301), (-0.5249, 0.7303, -0.3284), (-0.2184, -0.04566, -0.3821), (0.2372, 0.6226, -0.4054), (0.5772, -0.6648, -0.3236), (0.6091, -0.01595, -0.3608), (1.142, -0.1062, -0.221), (-0.6812, -0.3148, -0.3239), (0.2383, -0.4154, -0.396), (-0.2046, -0.4314, -0.4074), (0.6228, -0.4016, -0.3861), (-0.9897, 0.3971, -0.3495), (0.06679, 0.2321, -0.4341), (1.098, 0.3471, -0.3518), (-0.3762, 0.2162, -0.4455), (0.4513, 0.2459, -0.4242), (-0.2737, -0.6997, -0.3486), (-0.8711, 0.728, -0.3132), (-0.5358, -0.01929, -0.3632), (-0.4429, -0.3731, -0.3656), (-0.7079, 0.2636, -0.4115), (0.7808, -0.3371, 0.03116), (-0.4469, -0.4616, 0.1576), (0.5855, 0.4162, -0.02419), (-0.9058, 0.5532, 0.2141), (0.2349, -0.5185, 0.1017), (-0.04635, 0.5134, 0.3667), (0.8519, 0.05422, 0.2318), (-0.7171, 0.02971, 0.3342), (0.2249, -0.001807, 0.8993), (-0.07464, -0.5589, 0.1997), (-0.4332, 0.5492, 0.3956), (-0.1709, -0.01334, 0.7015), (0.3144, 0.4644, 0.2247), (0.5383, -0.4427, 0.0861), (0.5527, 0.01633, 0.6711), (0.8354, -0.1575, 0.1495), (-0.5848, -0.2646, 0.3244), (0.2272, -0.2718, 0.5418), (-0.1121, -0.3098, 0.6116), (0.5569, -0.2322, 0.4766), (-0.8258, 0.3293, 0.2654), (0.08569, 0.2635, 0.6814), (0.7451, 0.2686, 0.09585), (-0.2875, 0.2684, 0.6138), (0.4418, 0.2554, 0.5076), (-0.3023, -0.5082, 0.1818), (-0.7176, 0.5371, 0.258), (-0.4682, 0.005549, 0.5005), (-0.3724, -0.272, 0.4339), (-0.6125, 0.2779, 0.5323)], [], [(29, 26, 3, 20), (24, 12, 5, 21), (19, 14, 8, 17), (28, 27, 7, 16), (17, 8, 11, 18), (21, 5, 10, 23), (15, 6, 14, 19), (22, 2, 12, 24), (0, 15, 19, 13), (4, 17, 18, 9), (25, 28, 16, 1), (13, 19, 17, 4), (6, 22, 24, 14), (8, 21, 23, 11), (14, 24, 21, 8), (27, 29, 20, 7), (11, 23, 29, 27), (9, 18, 28, 25), (18, 11, 27, 28), (23, 10, 26, 29), (59, 50, 33, 56), (54, 51, 35, 42), (49, 47, 38, 44), (58, 46, 37, 57), (47, 48, 41, 38), (51, 53, 40, 35), (45, 49, 44, 36), (52, 54, 42, 32), (30, 43, 49, 45), (34, 39, 48, 47), (55, 31, 46, 58), (43, 34, 47, 49), (36, 44, 54, 52), (38, 41, 53, 51), (44, 38, 51, 54), (57, 37, 50, 59), (41, 57, 59, 53), (39, 55, 58, 48), (48, 58, 57, 41), (53, 59, 56, 40), (22, 6, 36, 52), (6, 15, 45, 36), (15, 0, 30, 45), (16, 7, 37, 46), (1, 16, 46, 31), (25, 1, 31, 55), (7, 20, 50, 37), (20, 3, 33, 50), (5, 12, 42, 35), (9, 25, 55, 39), (12, 2, 32, 42), (0, 13, 43, 30), (2, 22, 52, 32), (3, 26, 56, 33), (13, 4, 34, 43), (4, 9, 39, 34), (10, 5, 35, 40), (26, 10, 40, 56)])
_uv = me_cylinder_004.uv_layers.new(name='UVMap')
_uv.uv.foreach_set('vector', [0.875, 0.75, 0.875, 1.0, 1.0, 1.0, 1.0, 0.75, 0.25, 0.75, 0.25, 1.0, 0.5, 1.0, 0.5, 0.75, 0.25, 0.25, 0.25, 0.5, 0.5, 0.5, 0.5, 0.25, 0.875, 0.25, 0.875, 0.5, 1.0, 0.5, 1.0, 0.25, 0.5, 0.25, 0.5, 0.5, 0.75, 0.5, 0.75, 0.25, 0.5, 0.75, 0.5, 1.0, 0.75, 1.0, 0.75, 0.75, 0.0, 0.25, 0.0, 0.5, 0.25, 0.5, 0.25, 0.25, 0.0, 0.75, 0.0, 1.0, 0.25, 1.0, 0.25, 0.75, 0.0, 0.0, 0.0, 0.25, 0.25, 0.25, 0.25, 0.0, 0.5, 0.0, 0.5, 0.25, 0.75, 0.25, 0.75, 0.0, 0.875, 0.0, 0.875, 0.25, 1.0, 0.25, 1.0, 0.0, 0.25, 0.0, 0.25, 0.25, 0.5, 0.25, 0.5, 0.0, 0.0, 0.5, 0.0, 0.75, 0.25, 0.75, 0.25, 0.5, 0.5, 0.5, 0.5, 0.75, 0.75, 0.75, 0.75, 0.5, 0.25, 0.5, 0.25, 0.75, 0.5, 0.75, 0.5, 0.5, 0.875, 0.5, 0.875, 0.75, 1.0, 0.75, 1.0, 0.5, 0.75, 0.5, 0.75, 0.75, 0.875, 0.75, 0.875, 0.5, 0.75, 0.0, 0.75, 0.25, 0.875, 0.25, 0.875, 0.0, 0.75, 0.25, 0.75, 0.5, 0.875, 0.5, 0.875, 0.25, 0.75, 0.75, 0.75, 1.0, 0.875, 1.0, 0.875, 0.75, 0.875, 0.75, 1.0, 0.75, 1.0, 1.0, 0.875, 1.0, 0.25, 0.75, 0.5, 0.75, 0.5, 1.0, 0.25, 1.0, 0.25, 0.25, 0.5, 0.25, 0.5, 0.5, 0.25, 0.5, 0.875, 0.25, 1.0, 0.25, 1.0, 0.5, 0.875, 0.5, 0.5, 0.25, 0.75, 0.25, 0.75, 0.5, 0.5, 0.5, 0.5, 0.75, 0.75, 0.75, 0.75, 1.0, 0.5, 1.0, 0.0, 0.25, 0.25, 0.25, 0.25, 0.5, 0.0, 0.5, 0.0, 0.75, 0.25, 0.75, 0.25, 1.0, 0.0, 1.0, 0.0, 0.0, 0.25, 0.0, 0.25, 0.25, 0.0, 0.25, 0.5, 0.0, 0.75, 0.0, 0.75, 0.25, 0.5, 0.25, 0.875, 0.0, 1.0, 0.0, 1.0, 0.25, 0.875, 0.25, 0.25, 0.0, 0.5, 0.0, 0.5, 0.25, 0.25, 0.25, 0.0, 0.5, 0.25, 0.5, 0.25, 0.75, 0.0, 0.75, 0.5, 0.5, 0.75, 0.5, 0.75, 0.75, 0.5, 0.75, 0.25, 0.5, 0.5, 0.5, 0.5, 0.75, 0.25, 0.75, 0.875, 0.5, 1.0, 0.5, 1.0, 0.75, 0.875, 0.75, 0.75, 0.5, 0.875, 0.5, 0.875, 0.75, 0.75, 0.75, 0.75, 0.0, 0.875, 0.0, 0.875, 0.25, 0.75, 0.25, 0.75, 0.25, 0.875, 0.25, 0.875, 0.5, 0.75, 0.5, 0.75, 0.75, 0.875, 0.75, 0.875, 1.0, 0.75, 1.0, 0.0, 0.75, 0.0, 0.5, 0.0, 0.5, 0.0, 0.75, 0.0, 0.5, 0.0, 0.25, 0.0, 0.25, 0.0, 0.5, 0.0, 0.25, 0.0, 0.0, 0.0, 0.0, 0.0, 0.25, 1.0, 0.25, 1.0, 0.5, 1.0, 0.5, 1.0, 0.25, 1.0, 0.0, 1.0, 0.25, 1.0, 0.25, 1.0, 0.0, 0.875, 0.0, 1.0, 0.0, 1.0, 0.0, 0.875, 0.0, 1.0, 0.5, 1.0, 0.75, 1.0, 0.75, 1.0, 0.5, 1.0, 0.75, 1.0, 1.0, 1.0, 1.0, 1.0, 0.75, 0.5, 1.0, 0.25, 1.0, 0.25, 1.0, 0.5, 1.0, 0.75, 0.0, 0.875, 0.0, 0.875, 0.0, 0.75, 0.0, 0.25, 1.0, 0.0, 1.0, 0.0, 1.0, 0.25, 1.0, 0.0, 0.0, 0.25, 0.0, 0.25, 0.0, 0.0, 0.0, 0.0, 1.0, 0.0, 0.75, 0.0, 0.75, 0.0, 1.0, 1.0, 1.0, 0.875, 1.0, 0.875, 1.0, 1.0, 1.0, 0.25, 0.0, 0.5, 0.0, 0.5, 0.0, 0.25, 0.0, 0.5, 0.0, 0.75, 0.0, 0.75, 0.0, 0.5, 0.0, 0.75, 1.0, 0.5, 1.0, 0.5, 1.0, 0.75, 1.0, 0.875, 1.0, 0.75, 1.0, 0.75, 1.0, 0.875, 1.0])
me_cylinder_004.materials.append(mat_preto)
me_cylinder_004.use_remesh_fix_poles = True
me_cylinder_004.use_remesh_preserve_attributes = False
me_cylinder_004.update()
me_cube_007 = bpy.data.meshes.new('Cube.007')
me_cube_007.from_pydata([(-1.16, -1.0, -0.4964), (-0.4985, -1.0, 1.121), (-1.16, 1.0, -0.4964), (-0.4985, 1.0, 1.121), (-0.3157, -0.7988, -0.4831), (0.1141, -0.804, 0.9124), (-0.2606, 0.7746, -0.5626), (0.3545, 1.0, 1.025), (-1.16, -2.144e-07, -0.4964), (-0.4985, 5.718e-08, 1.121), (-0.264, -0.1421, -0.5334), (0.3545, 2.859e-08, 1.025), (0.2559, -1.043, 0.2861), (0.1744, 0.3596, 0.3489), (0.6274, -0.3202, 0.4319), (0.58, -1.007, 0.2925), (0.5535, -0.1778, 0.3777), (0.1478, -0.4456, 0.2951), (0.3386, 1.0, 0.1301), (0.9327, 1.0, 0.005976), (0.6571, -0.8359, 0.05737), (0.9327, 1.429e-08, 0.005976), (0.3386, 1.287e-07, 0.1301), (0.3386, -1.0, 0.1301), (0.0101, 1.0, -0.2583), (0.658, 1.0, -0.4005), (0.4343, -0.8659, -0.3336), (0.658, 1.429e-08, -0.4005), (0.0101, 1.287e-07, -0.2583), (0.0101, -1.0, -0.2583), (-0.01957, -1.341, 0.5248), (-0.01957, 0.659, 0.5248), (0.4976, 0.3458, 0.5797), (0.2941, -1.411, 0.5392), (0.4976, -0.6542, 0.5797), (-0.01957, -0.341, 0.5248)], [], [(35, 9, 3, 31), (31, 3, 7, 32), (34, 11, 5, 33), (33, 5, 1, 30), (8, 10, 4, 0), (11, 9, 1, 5), (7, 3, 9, 11), (2, 6, 10, 8), (32, 7, 11, 34), (30, 1, 9, 35), (23, 12, 17, 22), (19, 14, 16, 21), (20, 15, 12, 23), (21, 16, 15, 20), (18, 13, 14, 19), (22, 17, 13, 18), (28, 22, 18, 24), (24, 18, 19, 25), (27, 21, 20, 26), (26, 20, 23, 29), (25, 19, 21, 27), (29, 23, 22, 28), (0, 29, 28, 8), (6, 25, 27, 10), (4, 26, 29, 0), (10, 27, 26, 4), (2, 24, 25, 6), (8, 28, 24, 2), (15, 16, 17, 12), (17, 16, 14, 13)])
_uv = me_cube_007.uv_layers.new(name='UVMap')
_uv.uv.foreach_set('vector', [0.5759, 0.125, 0.625, 0.125, 0.625, 0.25, 0.5759, 0.25, 0.5759, 0.25, 0.625, 0.25, 0.625, 0.5, 0.5759, 0.5, 0.5759, 0.625, 0.625, 0.625, 0.625, 0.75, 0.5759, 0.75, 0.5759, 0.75, 0.625, 0.75, 0.625, 1.0, 0.5759, 1.0, 0.125, 0.625, 0.375, 0.625, 0.375, 0.75, 0.125, 0.75, 0.625, 0.625, 0.875, 0.625, 0.875, 0.75, 0.625, 0.75, 0.625, 0.5, 0.875, 0.5, 0.875, 0.625, 0.625, 0.625, 0.125, 0.5, 0.375, 0.5, 0.375, 0.625, 0.125, 0.625, 0.5759, 0.5, 0.625, 0.5, 0.625, 0.625, 0.5759, 0.625, 0.5759, 0.0, 0.625, 0.0, 0.625, 0.125, 0.5759, 0.125, 0.4913, 0.0, 0.5601, 0.0, 0.5601, 0.125, 0.4913, 0.125, 0.4913, 0.5, 0.5601, 0.5, 0.5601, 0.625, 0.4913, 0.625, 0.4913, 0.75, 0.5601, 0.75, 0.5601, 1.0, 0.4913, 1.0, 0.4913, 0.625, 0.5601, 0.625, 0.5601, 0.75, 0.4913, 0.75, 0.4913, 0.25, 0.5601, 0.25, 0.5601, 0.5, 0.4913, 0.5, 0.4913, 0.125, 0.5601, 0.125, 0.5601, 0.25, 0.4913, 0.25, 0.4332, 0.125, 0.4913, 0.125, 0.4913, 0.25, 0.4332, 0.25, 0.4332, 0.25, 0.4913, 0.25, 0.4913, 0.5, 0.4332, 0.5, 0.4332, 0.625, 0.4913, 0.625, 0.4913, 0.75, 0.4332, 0.75, 0.4332, 0.75, 0.4913, 0.75, 0.4913, 1.0, 0.4332, 1.0, 0.4332, 0.5, 0.4913, 0.5, 0.4913, 0.625, 0.4332, 0.625, 0.4332, 0.0, 0.4913, 0.0, 0.4913, 0.125, 0.4332, 0.125, 0.375, 0.0, 0.4332, 0.0, 0.4332, 0.125, 0.375, 0.125, 0.375, 0.5, 0.4332, 0.5, 0.4332, 0.625, 0.375, 0.625, 0.375, 0.75, 0.4332, 0.75, 0.4332, 1.0, 0.375, 1.0, 0.375, 0.625, 0.4332, 0.625, 0.4332, 0.75, 0.375, 0.75, 0.375, 0.25, 0.4332, 0.25, 0.4332, 0.5, 0.375, 0.5, 0.375, 0.125, 0.4332, 0.125, 0.4332, 0.25, 0.375, 0.25, 0.5601, 0.75, 0.5601, 0.625, 0.5601, 0.625, 0.5601, 0.75, 0.5601, 0.625, 0.5601, 0.625, 0.5601, 0.625, 0.5601, 0.625])
me_cube_007.materials.append(mat_preto)
me_cube_007.use_remesh_fix_poles = True
me_cube_007.use_remesh_preserve_attributes = False
me_cube_007.update()
me_cube_009 = bpy.data.meshes.new('Cube.009')
me_cube_009.from_pydata([(-1.16, -1.0, -0.4964), (-0.4985, -1.0, 1.121), (-1.16, 1.0, -0.4964), (-0.4985, 1.0, 1.121), (-0.3157, -0.7988, -0.4831), (0.1141, -0.804, 0.9124), (-0.2606, 0.7746, -0.5626), (0.3545, 1.0, 1.025), (-1.16, -2.144e-07, -0.4964), (-0.4985, 5.718e-08, 1.121), (-0.264, -0.1421, -0.5334), (0.3545, 2.859e-08, 1.025), (0.005212, -1.0, 0.489), (0.005212, 1.0, 0.489), (0.4146, 0.5863, 0.5925), (0.382, -1.156, 0.5277), (0.4146, -0.4137, 0.5925), (0.005212, 2.287e-07, 0.489), (0.3386, 1.0, 0.1301), (0.9327, 1.0, 0.005976), (0.6571, -0.8359, 0.05737), (0.9327, 1.429e-08, 0.005976), (0.3386, 1.287e-07, 0.1301), (0.3386, -1.0, 0.1301), (0.0101, 1.0, -0.2583), (0.658, 1.0, -0.4005), (0.4343, -0.8659, -0.3336), (0.658, 1.429e-08, -0.4005), (0.0101, 1.287e-07, -0.2583), (0.0101, -1.0, -0.2583)], [], [(17, 9, 3, 13), (13, 3, 7, 14), (16, 11, 5, 15), (15, 5, 1, 12), (8, 10, 4, 0), (11, 9, 1, 5), (7, 3, 9, 11), (2, 6, 10, 8), (14, 7, 11, 16), (12, 1, 9, 17), (23, 12, 17, 22), (19, 14, 16, 21), (20, 15, 12, 23), (21, 16, 15, 20), (18, 13, 14, 19), (22, 17, 13, 18), (28, 22, 18, 24), (24, 18, 19, 25), (27, 21, 20, 26), (26, 20, 23, 29), (25, 19, 21, 27), (29, 23, 22, 28), (0, 29, 28, 8), (6, 25, 27, 10), (4, 26, 29, 0), (10, 27, 26, 4), (2, 24, 25, 6), (8, 28, 24, 2)])
_uv = me_cube_009.uv_layers.new(name='UVMap')
_uv.uv.foreach_set('vector', [0.5601, 0.125, 0.625, 0.125, 0.625, 0.25, 0.5601, 0.25, 0.5601, 0.25, 0.625, 0.25, 0.625, 0.5, 0.5601, 0.5, 0.5601, 0.625, 0.625, 0.625, 0.625, 0.75, 0.5601, 0.75, 0.5601, 0.75, 0.625, 0.75, 0.625, 1.0, 0.5601, 1.0, 0.125, 0.625, 0.375, 0.625, 0.375, 0.75, 0.125, 0.75, 0.625, 0.625, 0.875, 0.625, 0.875, 0.75, 0.625, 0.75, 0.625, 0.5, 0.875, 0.5, 0.875, 0.625, 0.625, 0.625, 0.125, 0.5, 0.375, 0.5, 0.375, 0.625, 0.125, 0.625, 0.5601, 0.5, 0.625, 0.5, 0.625, 0.625, 0.5601, 0.625, 0.5601, 0.0, 0.625, 0.0, 0.625, 0.125, 0.5601, 0.125, 0.4913, 0.0, 0.5601, 0.0, 0.5601, 0.125, 0.4913, 0.125, 0.4913, 0.5, 0.5601, 0.5, 0.5601, 0.625, 0.4913, 0.625, 0.4913, 0.75, 0.5601, 0.75, 0.5601, 1.0, 0.4913, 1.0, 0.4913, 0.625, 0.5601, 0.625, 0.5601, 0.75, 0.4913, 0.75, 0.4913, 0.25, 0.5601, 0.25, 0.5601, 0.5, 0.4913, 0.5, 0.4913, 0.125, 0.5601, 0.125, 0.5601, 0.25, 0.4913, 0.25, 0.4332, 0.125, 0.4913, 0.125, 0.4913, 0.25, 0.4332, 0.25, 0.4332, 0.25, 0.4913, 0.25, 0.4913, 0.5, 0.4332, 0.5, 0.4332, 0.625, 0.4913, 0.625, 0.4913, 0.75, 0.4332, 0.75, 0.4332, 0.75, 0.4913, 0.75, 0.4913, 1.0, 0.4332, 1.0, 0.4332, 0.5, 0.4913, 0.5, 0.4913, 0.625, 0.4332, 0.625, 0.4332, 0.0, 0.4913, 0.0, 0.4913, 0.125, 0.4332, 0.125, 0.375, 0.0, 0.4332, 0.0, 0.4332, 0.125, 0.375, 0.125, 0.375, 0.5, 0.4332, 0.5, 0.4332, 0.625, 0.375, 0.625, 0.375, 0.75, 0.4332, 0.75, 0.4332, 1.0, 0.375, 1.0, 0.375, 0.625, 0.4332, 0.625, 0.4332, 0.75, 0.375, 0.75, 0.375, 0.25, 0.4332, 0.25, 0.4332, 0.5, 0.375, 0.5, 0.375, 0.125, 0.4332, 0.125, 0.4332, 0.25, 0.375, 0.25])
me_cube_009.materials.append(mat_preto)
me_cube_009.use_remesh_fix_poles = True
me_cube_009.use_remesh_preserve_attributes = False
me_cube_009.update()
me_plane_001 = bpy.data.meshes.new('Plane.001')
me_plane_001.from_pydata([(-0.4586, -0.66, 0.08787), (0.3526, -0.5562, -0.2091), (0.2863, 0.5201, 0.3025), (0.06747, 0.05786, 0.0318), (0.1285, -0.02297, 0.02755), (0.02642, 0.0495, 0.03136), (0.08092, 0.005137, 0.02903), (-0.1834, -0.2644, 0.04245), (-0.1207, -0.3058, 0.07425), (-0.2553, -0.2926, 0.01917), (-0.1789, -0.3121, 0.07392), (0.2342, 0.4372, 0.0792), (0.3011, 0.4313, 0.07889), (0.2096, 0.4598, 0.08039), (0.2815, 0.4458, 0.07965), (-0.1342, 0.2219, -0.05131), (-0.1928, 0.07623, -0.07509), (-0.06303, 0.1572, -0.06188), (-0.1508, 0.1268, -0.06684), (-0.3558, 0.5796, 0.0004078), (0.01388, -0.2309, -0.1341), (-0.03205, -0.3199, -0.1487), (0.09528, -0.2405, -0.1357), (0.04779, -0.363, -0.1557)], [], [(13, 11, 2), (22, 20, 1), (14, 12, 2), (23, 21, 1), (20, 23, 1), (11, 14, 2), (7, 10, 6, 3), (10, 8, 4, 6), (9, 7, 3, 5), (0, 7, 9), (0, 8, 10), (0, 10, 7), (3, 6, 14, 11), (6, 4, 12, 14), (5, 3, 11, 13), (19, 18, 15), (19, 16, 18), (19, 15, 17), (15, 18, 23, 20), (18, 16, 21, 23), (17, 15, 20, 22)])
_uv = me_plane_001.uv_layers.new(name='UVMap')
_uv.uv.foreach_set('vector', [0.375, 0.375, 0.5, 0.375, 0.375, 0.5, 0.375, 0.875, 0.5, 0.875, 0.375, 1.0, 0.625, 0.375, 0.75, 0.375, 0.625, 0.5, 0.625, 0.875, 0.75, 0.875, 0.625, 1.0, 0.5, 0.875, 0.625, 0.875, 0.5, 1.0, 0.5, 0.375, 0.625, 0.375, 0.5, 0.5, 0.5, 0.125, 0.625, 0.125, 0.625, 0.25, 0.5, 0.25, 0.625, 0.125, 0.75, 0.125, 0.75, 0.25, 0.625, 0.25, 0.375, 0.125, 0.5, 0.125, 0.5, 0.25, 0.375, 0.25, 0.5, 0.0, 0.5, 0.125, 0.375, 0.125, 0.75, 0.0, 0.75, 0.125, 0.625, 0.125, 0.625, 0.0, 0.625, 0.125, 0.5, 0.125, 0.5, 0.25, 0.625, 0.25, 0.625, 0.375, 0.5, 0.375, 0.625, 0.25, 0.75, 0.25, 0.75, 0.375, 0.625, 0.375, 0.375, 0.25, 0.5, 0.25, 0.5, 0.375, 0.375, 0.375, 0.625, 0.625, 0.625, 0.75, 0.5, 0.75, 0.75, 0.625, 0.75, 0.75, 0.625, 0.75, 0.5, 0.625, 0.5, 0.75, 0.375, 0.75, 0.5, 0.75, 0.625, 0.75, 0.625, 0.875, 0.5, 0.875, 0.625, 0.75, 0.75, 0.75, 0.75, 0.875, 0.625, 0.875, 0.375, 0.75, 0.5, 0.75, 0.5, 0.875, 0.375, 0.875])
me_plane_001.materials.append(mat_catris)
me_plane_001.use_remesh_fix_poles = True
me_plane_001.use_remesh_preserve_attributes = False
me_plane_001.update()
me_cube_010 = bpy.data.meshes.new('Cube.010')
me_cube_010.from_pydata([(-0.6206, -0.6159, 0.8659), (-0.8886, 0.3929, 2.75), (-0.6693, 0.7757, 0.827), (0.682, -0.9018, 1.163), (0.839, -0.4411, 2.418), (0.7676, 1.0, 0.9436), (-0.7103, 0.6509, 0.8958), (-0.7123, -0.6919, 1.386), (-4.88e-08, 1.0, -0.7011), (-3.008e-07, 1.0, 1.382), (0.9374, 1.284, 3.191), (0.7216, 0.07628, 0.9244), (0.7553, -0.7038, 1.866), (-0.001307, -0.9401, -0.6408), (-0.001266, -0.2578, 1.112), (-0.0001011, 0.01507, 1.369), (-0.0001412, -0.0007115, -0.6878), (-0.0008459, -0.5607, 0.2858), (0.8985, 0.03937, 2.772), (-1.888e-07, 1.0, 0.3824), (-0.7902, 0.9972, 1.577), (-0.4726, 0.9192, -0.4963), (-0.463, -1.679, 1.164), (-0.406, -0.7009, -0.2561), (-0.4107, 0.07245, -0.4958), (-0.4512, -0.5365, 0.3333), (-0.5011, 1.283, 0.4452), (0.5, 1.0, 1.299), (0.48, -0.9314, -0.5435), (0.5003, 1.004, -0.6981), (0.4946, -1.245, 1.302), (0.5, -6.668e-05, 1.299), (0.4645, 0.01047, -0.5831), (0.4909, -0.9874, 0.4105), (0.5, 1.0, 0.2989), (-0.6499, -0.5339, 3.099), (0.6655, 1.046, 3.711), (0.616, 0.1205, 3.47), (-0.06395, -0.1447, 3.76), (-0.2316, -1.225, 1.513), (-0.06353, 1.567, 4.471), (-0.2641, 1.567, 0.9842), (0.4853, 1.567, 4.065), (0.4354, -0.5124, 3.842), (0.4853, 1.567, 0.9842), (-0.4903, 0.106, 3.695), (0.7602, -0.1933, 3.283), (0.8599, 1.234, 3.492), (-0.06353, 1.567, 3.194), (-0.0655, -0.8151, 3.017), (0.4853, 1.567, 3.194), (0.4487, -0.9556, 3.059), (-0.506, -1.707, 2.684), (0.7356, 1.536, 3.438), (-0.2867, -0.9007, 2.873), (0.816, 0.5051, 3.413), (0.6537, -0.7092, 3.162), (0.05122, -1.233, 1.431)], [(48, 40), (41, 48), (48, 50)], [(27, 31, 4, 18, 10, 34), (18, 4, 12), (25, 22, 1, 7), (32, 11, 3, 28), (31, 15, 14, 30), (27, 9, 15, 31), (24, 16, 13, 23), (21, 8, 16, 24), (29, 5, 11, 32), (23, 25, 7, 0), (28, 33, 17, 13), (33, 30, 14, 17), (11, 18, 12, 3), (5, 10, 18, 11), (29, 34, 10, 5), (21, 26, 19, 8), (22, 15, 9, 19, 26, 21, 2, 6, 20, 1), (0, 7, 20, 6), (7, 1, 20), (13, 17, 25, 23), (2, 21, 24, 6), (6, 24, 23, 0), (15, 22, 14), (17, 14, 22, 25), (8, 19, 34, 29), (12, 4, 30, 33), (3, 12, 33, 28), (8, 29, 32, 16), (4, 31, 30), (16, 32, 28, 13), (19, 9, 27, 34), (51, 30, 4, 46, 56), (46, 4, 10, 47, 55), (43, 37, 36, 42), (30, 57, 39, 41, 44), (45, 38, 40), (43, 38, 49, 51), (52, 22, 39, 49, 54), (47, 10, 44, 50, 53), (4, 30, 44, 10), (38, 43, 42, 40), (39, 22, 26, 41), (35, 1, 52, 45), (36, 47, 53, 50, 42), (45, 52, 54, 49, 38), (37, 46, 55, 47, 36), (43, 51, 56, 46, 37), (52, 1, 22), (51, 49, 57, 30), (57, 49, 39)])
_uv = me_cube_010.uv_layers.new(name='UVMap')
_uv.uv.foreach_set('vector', [0.6875, 0.5, 0.6875, 0.625, 0.625, 0.625, 0.5, 0.625, 0.5, 0.5, 0.5, 0.4375, 0.5, 0.625, 0.625, 0.75, 0.5, 0.75, 0.5, 0.9375, 0.625, 0.9375, 0.625, 1.0, 0.5, 1.0, 0.3125, 0.625, 0.375, 0.625, 0.375, 0.75, 0.3125, 0.75, 0.6875, 0.625, 0.75, 0.625, 0.75, 0.75, 0.6875, 0.75, 0.6875, 0.5, 0.75, 0.5, 0.75, 0.625, 0.6875, 0.625, 0.1875, 0.625, 0.25, 0.625, 0.25, 0.75, 0.1875, 0.75, 0.1875, 0.5, 0.25, 0.5, 0.25, 0.625, 0.1875, 0.625, 0.3125, 0.5, 0.375, 0.5, 0.375, 0.625, 0.3125, 0.625, 0.375, 0.9375, 0.5, 0.9375, 0.5, 1.0, 0.375, 1.0, 0.375, 0.8125, 0.5, 0.8125, 0.5, 0.875, 0.375, 0.875, 0.5, 0.8125, 0.625, 0.8125, 0.625, 0.875, 0.5, 0.875, 0.375, 0.625, 0.5, 0.625, 0.5, 0.75, 0.375, 0.75, 0.375, 0.5, 0.5, 0.5, 0.5, 0.625, 0.375, 0.625, 0.375, 0.4375, 0.5, 0.4375, 0.5, 0.5, 0.375, 0.5, 0.375, 0.3125, 0.5, 0.3125, 0.5, 0.375, 0.375, 0.375, 0.8125, 0.625, 0.75, 0.625, 0.625, 0.375, 0.5, 0.375, 0.5, 0.3125, 0.375, 0.3125, 0.375, 0.25, 0.375, 0.125, 0.5, 0.125, 0.875, 0.625, 0.375, 0.0, 0.5, 0.0, 0.5, 0.125, 0.375, 0.125, 0.5, 0.0, 0.625, 0.125, 0.5, 0.125, 0.375, 0.875, 0.5, 0.875, 0.5, 0.9375, 0.375, 0.9375, 0.125, 0.5, 0.1875, 0.5, 0.1875, 0.625, 0.125, 0.625, 0.125, 0.625, 0.1875, 0.625, 0.1875, 0.75, 0.125, 0.75, 0.75, 0.625, 0.8125, 0.75, 0.75, 0.75, 0.5, 0.875, 0.625, 0.875, 0.625, 0.9375, 0.5, 0.9375, 0.375, 0.375, 0.5, 0.375, 0.5, 0.4375, 0.375, 0.4375, 0.5, 0.75, 0.625, 0.75, 0.625, 0.8125, 0.5, 0.8125, 0.375, 0.75, 0.5, 0.75, 0.5, 0.8125, 0.375, 0.8125, 0.25, 0.5, 0.3125, 0.5, 0.3125, 0.625, 0.25, 0.625, 0.625, 0.625, 0.6875, 0.625, 0.6875, 0.75, 0.25, 0.625, 0.3125, 0.625, 0.3125, 0.75, 0.25, 0.75, 0.5, 0.375, 0.625, 0.375, 0.625, 0.4375, 0.5, 0.4375, 0.5, 0.4375, 0.625, 0.4375, 0.625, 0.5, 0.5, 0.5, 0.5, 0.4688, 0.5, 0.5, 0.625, 0.5, 0.625, 0.75, 0.5, 0.75, 0.5, 0.625, 0.3125, 0.5, 0.375, 0.5, 0.375, 0.75, 0.3125, 0.75, 0.6875, 0.5, 0.7257, 0.5, 0.75, 0.5, 0.75, 0.75, 0.6875, 0.75, 0.1875, 0.5, 0.25, 0.5, 0.25, 0.75, 0.3125, 0.5, 0.25, 0.5, 0.25, 0.5, 0.3125, 0.5, 0.5, 0.3125, 0.625, 0.3125, 0.625, 0.375, 0.5, 0.375, 0.5, 0.3437, 0.5, 0.75, 0.625, 0.75, 0.625, 0.8125, 0.5, 0.8125, 0.5, 0.7812, 0.625, 0.5, 0.6875, 0.5, 0.6875, 0.75, 0.625, 0.75, 0.25, 0.5, 0.3125, 0.5, 0.3125, 0.75, 0.25, 0.75, 0.75, 0.5, 0.8125, 0.5, 0.8125, 0.75, 0.75, 0.75, 0.375, 0.25, 0.5, 0.25, 0.5, 0.3125, 0.375, 0.3125, 0.375, 0.75, 0.5, 0.75, 0.5, 0.7812, 0.5, 0.8125, 0.375, 0.8125, 0.375, 0.3125, 0.5, 0.3125, 0.5, 0.3437, 0.5, 0.375, 0.375, 0.375, 0.375, 0.5, 0.5, 0.5, 0.5, 0.625, 0.5, 0.75, 0.375, 0.75, 0.375, 0.4375, 0.5, 0.4375, 0.5, 0.4688, 0.5, 0.5, 0.375, 0.5, 0.0, 0.0, 0.0, 0.0, 0.0, 0.0, 0.3125, 0.5, 0.25, 0.5, 0.2743, 0.5, 0.3125, 0.5, 0.2743, 0.5, 0.25, 0.5, 0.25, 0.5])
me_cube_010.materials.append(mat_corpo)
me_cube_010.update()
me_cube_011 = bpy.data.meshes.new('Cube.011')
me_cube_011.from_pydata([(4.581, 3.279, -0.9511), (4.254, 1.619, 0.7388), (4.677, 1.009, -1.116), (4.236, 1.084, 0.5739), (2.268, 2.775, -0.9877), (2.561, 1.366, 0.737), (2.363, 0.5042, -1.153), (2.554, 0.6276, 0.7762), (4.466, 2.259, 0.3006), (4.515, 0.7955, 0.1939), (2.366, -0.2194, 0.2507), (2.283, 2.002, 0.4014), (3.432, 0.7735, 0.7727), (3.442, 1.497, 0.8928), (3.479, 2.238, 0.4803), (3.436, 0.3172, 0.5247), (3.94, 1.594, 1.007), (4.028, 2.383, 0.4758), (3.899, 0.9648, 0.7114), (3.974, 0.5205, 0.4489), (2.935, 0.6636, 0.831), (2.892, -0.01305, 0.4442), (2.949, 1.387, 0.7815), (2.888, 1.97, 0.5548)], [], [(8, 1, 3, 9), (19, 18, 12, 15), (10, 7, 5, 11), (23, 22, 13, 14), (2, 6, 4, 0), (20, 12, 13, 22), (4, 11, 23, 14, 17, 8, 0), (6, 10, 11, 4), (2, 9, 19, 15, 21, 10, 6), (0, 8, 9, 2), (17, 16, 1, 8), (16, 18, 3, 1), (21, 20, 7, 10), (13, 12, 18, 16), (14, 13, 16, 17), (9, 3, 18, 19), (15, 12, 20, 21), (7, 20, 22, 5), (11, 5, 22, 23)])
_uv = me_cube_011.uv_layers.new(name='UVMap')
_uv.uv.foreach_set('vector', [0.5445, 0.0, 0.625, 0.0, 0.625, 0.25, 0.5445, 0.25, 0.5445, 0.3186, 0.625, 0.3009, 0.625, 0.3518, 0.5445, 0.3872, 0.5445, 0.5, 0.625, 0.5, 0.625, 0.75, 0.5445, 0.75, 0.5445, 0.8159, 0.625, 0.7863, 0.625, 0.8226, 0.5445, 0.8818, 0.125, 0.5, 0.375, 0.5, 0.375, 0.75, 0.125, 0.75, 0.6991, 0.5, 0.7732, 0.5, 0.6976, 0.75, 0.6613, 0.75, 0.375, 0.75, 0.5445, 0.75, 0.5445, 0.8159, 0.5445, 0.8818, 0.5445, 0.9409, 0.5445, 1.0, 0.375, 1.0, 0.375, 0.5, 0.5445, 0.5, 0.5445, 0.75, 0.375, 0.75, 0.375, 0.25, 0.5445, 0.25, 0.5445, 0.3186, 0.5445, 0.3872, 0.5445, 0.4436, 0.5445, 0.5, 0.375, 0.5, 0.375, 0.0, 0.5445, 0.0, 0.5445, 0.25, 0.375, 0.25, 0.5445, 0.9409, 0.625, 0.9113, 0.625, 1.0, 0.5445, 1.0, 0.7863, 0.75, 0.8241, 0.5, 0.875, 0.5, 0.875, 0.75, 0.5445, 0.4436, 0.625, 0.4259, 0.625, 0.5, 0.5445, 0.5, 0.6976, 0.75, 0.7732, 0.5, 0.8241, 0.5, 0.7863, 0.75, 0.5445, 0.8818, 0.625, 0.8226, 0.625, 0.9113, 0.5445, 0.9409, 0.5445, 0.25, 0.625, 0.25, 0.625, 0.3009, 0.5445, 0.3186, 0.5445, 0.3872, 0.625, 0.3518, 0.625, 0.4259, 0.5445, 0.4436, 0.625, 0.5, 0.6991, 0.5, 0.6613, 0.75, 0.625, 0.75, 0.5445, 0.75, 0.625, 0.75, 0.625, 0.7863, 0.5445, 0.8159])
me_cube_011.materials.append(mat_olho)
me_cube_011.use_remesh_fix_poles = True
me_cube_011.use_remesh_preserve_attributes = False
me_cube_011.update()
me_plane_002 = bpy.data.meshes.new('Plane.002')
me_plane_002.from_pydata([(-0.8119, -1.541, -0.3096), (0.6944, 0.9409, -0.03693), (0.1772, 0.2291, 0.0336), (0.8094, 0.9054, -0.04271), (0.2945, 0.2256, 0.08616), (0.6369, 0.9586, -0.03404), (0.1534, 0.2691, 0.09326), (0.7519, 0.9231, -0.03982), (0.2538, 0.2766, 0.0871), (-0.195, -0.9505, -0.261), (-0.09849, -1.077, -0.2816), (-0.2599, -0.9636, -0.2631), (-0.1737, -1.033, -0.2745), (-0.3785, -1.17, -0.3078), (-0.2524, -1.259, -0.2533), (-0.5232, -1.221, -0.3606), (-0.3694, -1.272, -0.2554), (0.1154, 0.0859, -0.07785), (0.2167, 0.07699, -0.0793), (0.07804, 0.1197, -0.07233), (0.187, 0.09873, -0.07576), (0.5125, 0.6076, -0.07166), (0.6793, 0.6234, -0.06908), (0.5036, 0.6776, -0.06024), (0.6029, 0.6319, -0.06768), (0.271, 0.4932, -0.09455), (0.3885, 0.4701, -0.09832), (0.2205, 0.5219, -0.08987), (0.3005, 0.4327, -0.1044), (0.6054, 0.7519, -0.05794), (0.716, 0.755, -0.05743), (0.5435, 0.8081, -0.04876), (0.6822, 0.8226, -0.0464)], [], [(19, 17, 2, 6), (31, 29, 1, 5), (20, 18, 4, 8), (32, 30, 3, 7), (29, 32, 7, 1), (17, 20, 8, 2), (13, 16, 12, 9), (16, 14, 10, 12), (15, 13, 9, 11), (0, 13, 15), (0, 14, 16), (0, 16, 13), (9, 12, 20, 17), (12, 10, 18, 20), (11, 9, 17, 19), (25, 28, 24, 21), (28, 26, 22, 24), (27, 25, 21, 23), (6, 2, 25, 27), (8, 4, 26, 28), (2, 8, 28, 25), (21, 24, 32, 29), (24, 22, 30, 32), (23, 21, 29, 31)])
_uv = me_plane_002.uv_layers.new(name='UVMap')
_uv.uv.foreach_set('vector', [0.375, 0.375, 0.5, 0.375, 0.5, 0.5, 0.375, 0.5, 0.375, 0.875, 0.5, 0.875, 0.5, 1.0, 0.375, 1.0, 0.625, 0.375, 0.75, 0.375, 0.75, 0.5, 0.625, 0.5, 0.625, 0.875, 0.75, 0.875, 0.75, 1.0, 0.625, 1.0, 0.5, 0.875, 0.625, 0.875, 0.625, 1.0, 0.5, 1.0, 0.5, 0.375, 0.625, 0.375, 0.625, 0.5, 0.5, 0.5, 0.5, 0.125, 0.625, 0.125, 0.625, 0.25, 0.5, 0.25, 0.625, 0.125, 0.75, 0.125, 0.75, 0.25, 0.625, 0.25, 0.375, 0.125, 0.5, 0.125, 0.5, 0.25, 0.375, 0.25, 0.5, 0.0, 0.5, 0.125, 0.375, 0.125, 0.75, 0.0, 0.75, 0.125, 0.625, 0.125, 0.625, 0.0, 0.625, 0.125, 0.5, 0.125, 0.5, 0.25, 0.625, 0.25, 0.625, 0.375, 0.5, 0.375, 0.625, 0.25, 0.75, 0.25, 0.75, 0.375, 0.625, 0.375, 0.375, 0.25, 0.5, 0.25, 0.5, 0.375, 0.375, 0.375, 0.5, 0.625, 0.625, 0.625, 0.625, 0.75, 0.5, 0.75, 0.625, 0.625, 0.75, 0.625, 0.75, 0.75, 0.625, 0.75, 0.375, 0.625, 0.5, 0.625, 0.5, 0.75, 0.375, 0.75, 0.375, 0.5, 0.5, 0.5, 0.5, 0.625, 0.375, 0.625, 0.625, 0.5, 0.75, 0.5, 0.75, 0.625, 0.625, 0.625, 0.5, 0.5, 0.625, 0.5, 0.625, 0.625, 0.5, 0.625, 0.5, 0.75, 0.625, 0.75, 0.625, 0.875, 0.5, 0.875, 0.625, 0.75, 0.75, 0.75, 0.75, 0.875, 0.625, 0.875, 0.375, 0.75, 0.5, 0.75, 0.5, 0.875, 0.375, 0.875])
me_plane_002.materials.append(mat_catris)
me_plane_002.use_remesh_fix_poles = True
me_plane_002.use_remesh_preserve_attributes = False
me_plane_002.update()

# ---- objects
ob_flhlha = bpy.data.objects.new('flhlha', me_icosphere)
ob_troco = bpy.data.objects.new('troco', me_cube)
ob_corpo = bpy.data.objects.new('corpo', me_cube_006)
ob_nareba = bpy.data.objects.new('nareba', me_cube_004)
ob_lhomal = bpy.data.objects.new('lhomal', me_cylinder_003)
ob_tapolha = bpy.data.objects.new('TAPOLHA', me_cylinder_004)
ob_selhascar = bpy.data.objects.new('selhaSCAR', me_cube_007)
ob_selhalegal = bpy.data.objects.new('selhaLEGAL', me_cube_009)
ob_plane_001 = bpy.data.objects.new('Plane.001', me_plane_001)
ob_boca2 = bpy.data.objects.new('boca2', me_cube_010)
ob_dente2 = bpy.data.objects.new('dente2', me_cube_011)
ob_plane_002 = bpy.data.objects.new('Plane.002', me_plane_002)

# ---- transforms, parenting, visibility, modifiers, constraints
ob_flhlha.location = (0.4485, -0.01414, 7.44)
ob_flhlha.scale = (2.201, 2.201, 1.096)
ob_troco.location = (0.397, -0.07348, 3.32)
ob_troco.scale = (0.506, 0.506, 3.357)
ob_troco.lock_rotations_4d = False
ob_troco.empty_display_type = 'ARROWS'
ob_troco.lineart.crease_threshold = 0.0
ob_corpo.location = (0.3786, -0.7735, 5.29)
ob_corpo.scale = (0.3276, 0.3276, 0.3437)
ob_nareba.location = (0.3774, -1.28, 5.681)
ob_nareba.scale = (0.1163, 0.07095, 0.09677)
ob_lhomal.location = (0.5738, -1.267, 5.869)
ob_lhomal.rotation_euler = (1.512, 0.03584, 0.0)
ob_lhomal.scale = (0.1054, 0.1051, 0.008706)
ob_tapolha.location = (0.1495, -1.226, 5.825)
ob_tapolha.rotation_euler = (1.447, 0.02993, -0.09184)
ob_tapolha.scale = (0.1129, 0.1126, 0.009328)
ob_selhascar.location = (0.1638, -1.185, 5.987)
ob_selhascar.rotation_euler = (0.0, -0.9831, -0.2886)
ob_selhascar.scale = (0.08452, 0.01215, -0.1889)
ob_selhalegal.location = (0.5876, -1.231, 5.986)
ob_selhalegal.rotation_euler = (0.0, 0.9831, 0.226)
ob_selhalegal.scale = (-0.08362, 0.01202, -0.1869)
ob_plane_001.location = (0.6102, -1.266, 5.086)
ob_plane_001.rotation_euler = (-1.733, -0.0, 0.1611)
ob_plane_001.scale = (0.2133, -0.2133, -0.2133)
ob_boca2.location = (0.3798, -1.29, 5.324)
ob_boca2.scale = (0.3107, 0.03008, -0.02349)
ob_dente2.location = (0.288, -1.325, 5.296)
ob_dente2.scale = (0.01212, 0.005223, 0.0149)
ob_plane_002.location = (0.1808, -1.215, 5.875)
ob_plane_002.rotation_euler = (-1.733, -0.0, 0.0)
ob_plane_002.scale = (0.1556, -0.1556, -0.1556)

# ---- collection membership
col_vore.objects.link(ob_flhlha)
col_vore.objects.link(ob_troco)
col_homens.objects.link(ob_corpo)
col_homens.objects.link(ob_nareba)
col_face3.objects.link(ob_lhomal)
col_face3.objects.link(ob_tapolha)
col_face3.objects.link(ob_selhascar)
col_face3.objects.link(ob_selhalegal)
col_face3.objects.link(ob_plane_001)
col_face3.objects.link(ob_boca2)
col_face3.objects.link(ob_dente2)
col_face3.objects.link(ob_plane_002)

# ---- scene / render settings (as saved in the file)
scene.frame_start = 1; scene.frame_end = 250; scene.frame_set(1)
scene.render.engine = 'BLENDER_EEVEE_NEXT'
scene.cycles.sampling_pattern = 'TABULATED_SOBOL'
scene.cycles.use_light_tree = False
scene.view_settings.view_transform = 'Filmic'
bpy.context.view_layer.update()

# ---- added for rendering (the .blend has no active camera and no usable light): camera, sun
cam_auto = bpy.data.cameras.new('AutoCamera')
cam_auto.lens = 50.0
cam_auto.sensor_width = 36.0
cam_auto.clip_end = 1000.0
ob_auto_camera = bpy.data.objects.new('AutoCamera', cam_auto)
scene.collection.objects.link(ob_auto_camera)
ob_auto_camera.location = (10.4374, -12.0008, 12.0645)
ob_auto_camera.rotation_euler = (1.09748, -7.21219e-08, 0.694738)
scene.camera = ob_auto_camera
light_auto_sun = bpy.data.lights.new('AutoSun', 'SUN')
light_auto_sun.energy = 3.0
light_auto_sun.angle = 0.0523599
ob_auto_sun = bpy.data.objects.new('AutoSun', light_auto_sun)
scene.collection.objects.link(ob_auto_sun)
ob_auto_sun.rotation_euler = (0.872665, 0.174533, 0.523599)
bpy.context.view_layer.update()
